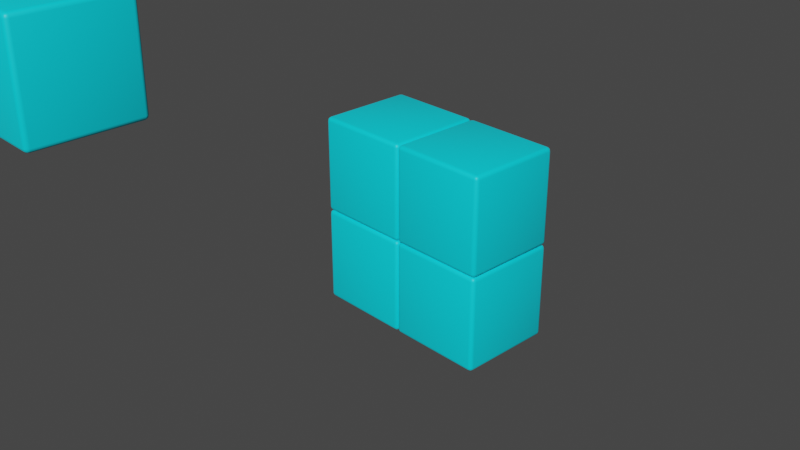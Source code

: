 # Source: models.blend  (saved by Blender 3.6.11; exported with 4.5.12 LTS)
import bpy
from mathutils import Matrix  # noqa: F401  (used for matrix-valued properties, if any)

bpy.ops.wm.read_factory_settings(use_empty=True)
scene = bpy.context.scene
scene.name = 'Scene'

# ---- collections
col_collection = bpy.data.collections.new('Collection'); scene.collection.children.link(col_collection)

# ---- materials (node trees are filled in below, after node groups)
mat_outline = bpy.data.materials.new('Outline')
mat_outline.use_transparent_shadow = False
mat_material = bpy.data.materials.new('Material')
mat_material.alpha_threshold = 0.0
mat_material.use_transparent_shadow = False
mat_material.roughness = 0.5
mat_material.line_color = (0.0, 0.0, 0.0, 1.0)
mat_material_003 = bpy.data.materials.new('Material.003')
mat_material_003.use_transparent_shadow = False
mat_material_001 = bpy.data.materials.new('Material.001')
mat_material_001.use_transparent_shadow = False
mat_material_004 = bpy.data.materials.new('Material.004')
mat_material_004.use_transparent_shadow = False
mat_material_006 = bpy.data.materials.new('Material.006')
mat_material_006.use_transparent_shadow = False
mat_material_007 = bpy.data.materials.new('Material.007')
mat_material_007.use_transparent_shadow = False
mat_material_008 = bpy.data.materials.new('Material.008')
mat_material_008.use_transparent_shadow = False
mat_material_009 = bpy.data.materials.new('Material.009')
mat_material_009.use_transparent_shadow = False

# ---- node groups
ng_geometry_nodes_001 = bpy.data.node_groups.new('Geometry Nodes.001', 'GeometryNodeTree')
_s = ng_geometry_nodes_001.interface.new_socket(name='Geometry', in_out='OUTPUT', socket_type='NodeSocketGeometry')
ng_geometry_nodes_001.is_modifier = True
# nodes of 'Geometry Nodes.001' reference scene objects; filled in after objects exist
ng_auto_smooth = bpy.data.node_groups.new('Auto Smooth', 'GeometryNodeTree')
_s = ng_auto_smooth.interface.new_socket(name='Geometry', in_out='OUTPUT', socket_type='NodeSocketGeometry')
_s = ng_auto_smooth.interface.new_socket(name='Geometry', in_out='INPUT', socket_type='NodeSocketGeometry')
_s = ng_auto_smooth.interface.new_socket(name='Angle', in_out='INPUT', socket_type='NodeSocketFloat')
_s.subtype = 'ANGLE'
_s.min_value = 0.0
_s.max_value = 3.142
ng_auto_smooth.is_modifier = True
_N = ng_auto_smooth.nodes; _L = ng_auto_smooth.links
n0 = _N.new('NodeGroupOutput'); n0.name = 'Group Output'; n0.location = (480, -100)
n1 = _N.new('NodeGroupInput'); n1.name = 'Group Input'; n1.location = (-420, -300)
n2 = _N.new('NodeGroupInput'); n2.name = 'Group Input.001'; n2.location = (-60, -100)
n3 = _N.new('GeometryNodeSetShadeSmooth'); n3.name = 'Set Shade Smooth'; n3.location = (120, -100)
n3.domain = 'EDGE'
n4 = _N.new('GeometryNodeSetShadeSmooth'); n4.name = 'Set Shade Smooth.001'; n4.location = (300, -100)
n5 = _N.new('GeometryNodeInputMeshEdgeAngle'); n5.name = 'Edge Angle'; n5.location = (-420, -220)
n6 = _N.new('GeometryNodeInputEdgeSmooth'); n6.name = 'Is Edge Smooth'; n6.location = (-60, -160)
n7 = _N.new('GeometryNodeInputShadeSmooth'); n7.name = 'Is Face Smooth'; n7.location = (-240, -340)
n8 = _N.new('FunctionNodeBooleanMath'); n8.name = 'Boolean Math'; n8.location = (-60, -220)
n9 = _N.new('FunctionNodeCompare'); n9.name = 'Compare'; n9.location = (-240, -180)
n9.operation = 'LESS_EQUAL'
_L.new(n5.outputs[0], n9.inputs[0])
_L.new(n4.outputs[0], n0.inputs[0])
_L.new(n1.outputs[1], n9.inputs[1])
_L.new(n9.outputs[0], n8.inputs[0])
_L.new(n7.outputs[0], n8.inputs[1])
_L.new(n2.outputs[0], n3.inputs[0])
_L.new(n6.outputs[0], n3.inputs[1])
_L.new(n3.outputs[0], n4.inputs[0])
_L.new(n8.outputs[0], n3.inputs[2])
n0.is_active_output = True

# ---- material node trees
mat_outline.use_nodes = True; mat_outline.node_tree.nodes.clear()
_N = mat_outline.node_tree.nodes; _L = mat_outline.node_tree.links
n0 = _N.new('ShaderNodeBsdfPrincipled'); n0.name = 'Principled BSDF'; n0.location = (10, 300)
n0.distribution = 'GGX'
n0.subsurface_method = 'RANDOM_WALK_SKIN'
n0.inputs[0].default_value = (0.0, 0.0, 0.0, 1.0)
n0.inputs[3].default_value = 1.45
n0.inputs[27].default_value = (0.0, 0.0, 0.0, 1.0)
n0.inputs[28].default_value = 1.0
n1 = _N.new('ShaderNodeOutputMaterial'); n1.name = 'Material Output'; n1.location = (300, 300)
_L.new(n0.outputs[0], n1.inputs[0])
n1.is_active_output = True
mat_material.use_nodes = True; mat_material.node_tree.nodes.clear()
_N = mat_material.node_tree.nodes; _L = mat_material.node_tree.links
n0 = _N.new('ShaderNodeOutputMaterial'); n0.name = 'Material Output'; n0.location = (300, 300)
n1 = _N.new('ShaderNodeBsdfPrincipled'); n1.name = 'Principled BSDF'; n1.location = (10, 300)
n1.distribution = 'GGX'
n1.subsurface_method = 'RANDOM_WALK_SKIN'
n1.inputs[0].default_value = (0.9118, 0.1834, 0.288, 1.0)
n1.inputs[3].default_value = 1.45
n1.inputs[27].default_value = (0.0, 0.0, 0.0, 1.0)
n1.inputs[28].default_value = 1.0
_L.new(n1.outputs[0], n0.inputs[0])
n0.is_active_output = True
mat_material_003.use_nodes = True; mat_material_003.node_tree.nodes.clear()
_N = mat_material_003.node_tree.nodes; _L = mat_material_003.node_tree.links
n0 = _N.new('ShaderNodeBsdfPrincipled'); n0.name = 'Principled BSDF'; n0.location = (10, 300)
n0.distribution = 'GGX'
n0.subsurface_method = 'RANDOM_WALK_SKIN'
n0.inputs[0].default_value = (0.0, 0.7991, 0.956, 1.0)
n0.inputs[3].default_value = 1.45
n0.inputs[27].default_value = (0.0, 0.0, 0.0, 1.0)
n0.inputs[28].default_value = 1.0
n1 = _N.new('ShaderNodeOutputMaterial'); n1.name = 'Material Output'; n1.location = (300, 300)
_L.new(n0.outputs[0], n1.inputs[0])
n1.is_active_output = True
mat_material_001.use_nodes = True; mat_material_001.node_tree.nodes.clear()
_N = mat_material_001.node_tree.nodes; _L = mat_material_001.node_tree.links
n0 = _N.new('ShaderNodeBsdfPrincipled'); n0.name = 'Principled BSDF'; n0.location = (10, 300)
n0.distribution = 'GGX'
n0.subsurface_method = 'RANDOM_WALK_SKIN'
n0.inputs[0].default_value = (0.1413, 0.4678, 0.01444, 1.0)
n0.inputs[3].default_value = 1.45
n0.inputs[27].default_value = (0.0, 0.0, 0.0, 1.0)
n0.inputs[28].default_value = 1.0
n1 = _N.new('ShaderNodeOutputMaterial'); n1.name = 'Material Output'; n1.location = (300, 300)
_L.new(n0.outputs[0], n1.inputs[0])
n1.is_active_output = True
mat_material_004.use_nodes = True; mat_material_004.node_tree.nodes.clear()
_N = mat_material_004.node_tree.nodes; _L = mat_material_004.node_tree.links
n0 = _N.new('ShaderNodeBsdfPrincipled'); n0.name = 'Principled BSDF'; n0.location = (10, 300)
n0.distribution = 'GGX'
n0.subsurface_method = 'RANDOM_WALK_SKIN'
n0.inputs[0].default_value = (0.9216, 0.0003035, 0.0, 1.0)
n0.inputs[3].default_value = 1.45
n0.inputs[27].default_value = (0.0, 0.0, 0.0, 1.0)
n0.inputs[28].default_value = 1.0
n1 = _N.new('ShaderNodeOutputMaterial'); n1.name = 'Material Output'; n1.location = (300, 300)
_L.new(n0.outputs[0], n1.inputs[0])
n1.is_active_output = True
mat_material_006.use_nodes = True; mat_material_006.node_tree.nodes.clear()
_N = mat_material_006.node_tree.nodes; _L = mat_material_006.node_tree.links
n0 = _N.new('ShaderNodeBsdfPrincipled'); n0.name = 'Principled BSDF'; n0.location = (10, 300)
n0.distribution = 'GGX'
n0.subsurface_method = 'RANDOM_WALK_SKIN'
n0.inputs[0].default_value = (0.9768, 0.9355, 0.01175, 1.0)
n0.inputs[3].default_value = 1.45
n0.inputs[27].default_value = (0.0, 0.0, 0.0, 1.0)
n0.inputs[28].default_value = 1.0
n1 = _N.new('ShaderNodeOutputMaterial'); n1.name = 'Material Output'; n1.location = (300, 300)
_L.new(n0.outputs[0], n1.inputs[0])
n1.is_active_output = True
mat_material_007.use_nodes = True; mat_material_007.node_tree.nodes.clear()
_N = mat_material_007.node_tree.nodes; _L = mat_material_007.node_tree.links
n0 = _N.new('ShaderNodeBsdfPrincipled'); n0.name = 'Principled BSDF'; n0.location = (10, 300)
n0.distribution = 'GGX'
n0.subsurface_method = 'RANDOM_WALK_SKIN'
n0.inputs[0].default_value = (0.9647, 0.2542, 0.002125, 1.0)
n0.inputs[3].default_value = 1.45
n0.inputs[27].default_value = (0.0, 0.0, 0.0, 1.0)
n0.inputs[28].default_value = 1.0
n1 = _N.new('ShaderNodeOutputMaterial'); n1.name = 'Material Output'; n1.location = (300, 300)
_L.new(n0.outputs[0], n1.inputs[0])
n1.is_active_output = True
mat_material_008.use_nodes = True; mat_material_008.node_tree.nodes.clear()
_N = mat_material_008.node_tree.nodes; _L = mat_material_008.node_tree.links
n0 = _N.new('ShaderNodeBsdfPrincipled'); n0.name = 'Principled BSDF'; n0.location = (10, 300)
n0.distribution = 'GGX'
n0.subsurface_method = 'RANDOM_WALK_SKIN'
n0.inputs[0].default_value = (1.0, 0.07421, 0.521, 1.0)
n0.inputs[3].default_value = 1.45
n0.inputs[27].default_value = (0.0, 0.0, 0.0, 1.0)
n0.inputs[28].default_value = 1.0
n1 = _N.new('ShaderNodeOutputMaterial'); n1.name = 'Material Output'; n1.location = (300, 300)
_L.new(n0.outputs[0], n1.inputs[0])
n1.is_active_output = True
mat_material_009.use_nodes = True; mat_material_009.node_tree.nodes.clear()
_N = mat_material_009.node_tree.nodes; _L = mat_material_009.node_tree.links
n0 = _N.new('ShaderNodeBsdfPrincipled'); n0.name = 'Principled BSDF'; n0.location = (10, 300)
n0.distribution = 'GGX'
n0.subsurface_method = 'RANDOM_WALK_SKIN'
n0.inputs[0].default_value = (0.3564, 0.0003035, 0.3005, 1.0)
n0.inputs[3].default_value = 1.45
n0.inputs[27].default_value = (0.0, 0.0, 0.0, 1.0)
n0.inputs[28].default_value = 1.0
n1 = _N.new('ShaderNodeOutputMaterial'); n1.name = 'Material Output'; n1.location = (300, 300)
_L.new(n0.outputs[0], n1.inputs[0])
n1.is_active_output = True

# ---- world
world_world = bpy.data.worlds.new('World'); scene.world = world_world
world_world.use_nodes = True; world_world.node_tree.nodes.clear()
_N = world_world.node_tree.nodes; _L = world_world.node_tree.links
n0 = _N.new('ShaderNodeOutputWorld'); n0.name = 'World Output'; n0.location = (300, 300)
n1 = _N.new('ShaderNodeBackground'); n1.name = 'Background'; n1.location = (10, 300)
n1.inputs[0].default_value = (0.05088, 0.05088, 0.05088, 1.0)
_L.new(n1.outputs[0], n0.inputs[0])
n0.is_active_output = True
world_world.color = (0.05088, 0.05088, 0.05088)
world_world.use_sun_shadow = False
world_world.sun_shadow_jitter_overblur = 0.0

# ---- cameras
cam_camera = bpy.data.cameras.new('Camera')
cam_camera.clip_end = 100.0
cam_camera.ortho_scale = 7.314

# ---- meshes
me_cube = bpy.data.meshes.new('Cube')
me_cube.from_pydata([(1.0, 1.0, 1.0), (1.0, 1.0, -1.0), (1.0, -1.0, 1.0), (1.0, -1.0, -1.0), (-1.0, 1.0, 1.0), (-1.0, 1.0, -1.0), (-1.0, -1.0, 1.0), (-1.0, -1.0, -1.0)], [], [(0, 4, 6, 2), (3, 2, 6, 7), (7, 6, 4, 5), (5, 1, 3, 7), (1, 0, 2, 3), (5, 4, 0, 1)])
me_cube.polygons.foreach_set('material_index', [1, 1, 1, 1, 1, 1])
_uv = me_cube.uv_layers.new(name='UVMap')
_uv.uv.foreach_set('vector', [0.625, 0.5, 0.875, 0.5, 0.875, 0.75, 0.625, 0.75, 0.375, 0.75, 0.625, 0.75, 0.625, 1.0, 0.375, 1.0, 0.375, 0.0, 0.625, 0.0, 0.625, 0.25, 0.375, 0.25, 0.125, 0.5, 0.375, 0.5, 0.375, 0.75, 0.125, 0.75, 0.375, 0.5, 0.625, 0.5, 0.625, 0.75, 0.375, 0.75, 0.375, 0.25, 0.625, 0.25, 0.625, 0.5, 0.375, 0.5])
me_cube.materials.append(mat_outline)
me_cube.materials.append(mat_material)
me_cube.use_mirror_vertex_groups = False
me_cube.update()
me_cube_006 = bpy.data.meshes.new('Cube.006')
me_cube_006.from_pydata([(-0.9178, -0.9178, -1.0), (-0.9178, -1.0, -0.9178), (-1.0, -0.9178, -0.9178), (-0.9178, -0.9588, -0.989), (-0.9588, -0.9178, -0.989), (-0.9571, -0.9571, -0.9783), (-0.9588, -0.989, -0.9178), (-0.9178, -0.989, -0.9588), (-0.9571, -0.9783, -0.9571), (-0.989, -0.9178, -0.9588), (-0.989, -0.9588, -0.9178), (-0.9783, -0.9571, -0.9571), (-0.9178, -1.0, 0.9178), (-0.9178, -0.9178, 1.0), (-1.0, -0.9178, 0.9178), (-0.9178, -0.989, 0.9588), (-0.9588, -0.989, 0.9178), (-0.9571, -0.9783, 0.9571), (-0.9588, -0.9178, 0.989), (-0.9178, -0.9588, 0.989), (-0.9571, -0.9571, 0.9783), (-0.989, -0.9588, 0.9178), (-0.989, -0.9178, 0.9588), (-0.9783, -0.9571, 0.9571), (-0.9178, 0.9178, -1.0), (-1.0, 0.9178, -0.9178), (-0.9178, 1.0, -0.9178), (-0.9588, 0.9178, -0.989), (-0.9178, 0.9588, -0.989), (-0.9571, 0.9571, -0.9783), (-0.989, 0.9588, -0.9178), (-0.989, 0.9178, -0.9588), (-0.9783, 0.9571, -0.9571), (-0.9178, 0.989, -0.9588), (-0.9588, 0.989, -0.9178), (-0.9571, 0.9783, -0.9571), (-0.9178, 0.9178, 1.0), (-0.9178, 1.0, 0.9178), (-1.0, 0.9178, 0.9178), (-0.9178, 0.9588, 0.989), (-0.9588, 0.9178, 0.989), (-0.9571, 0.9571, 0.9783), (-0.9588, 0.989, 0.9178), (-0.9178, 0.989, 0.9588), (-0.9571, 0.9783, 0.9571), (-0.989, 0.9178, 0.9588), (-0.989, 0.9588, 0.9178), (-0.9783, 0.9571, 0.9571), (0.9178, -0.9178, -1.0), (1.0, -0.9178, -0.9178), (0.9178, -1.0, -0.9178), (0.9588, -0.9178, -0.989), (0.9178, -0.9588, -0.989), (0.9571, -0.9571, -0.9783), (0.989, -0.9588, -0.9178), (0.989, -0.9178, -0.9588), (0.9783, -0.9571, -0.9571), (0.9178, -0.989, -0.9588), (0.9588, -0.989, -0.9178), (0.9571, -0.9783, -0.9571), (0.9178, -0.9178, 1.0), (0.9178, -1.0, 0.9178), (1.0, -0.9178, 0.9178), (0.9178, -0.9588, 0.989), (0.9588, -0.9178, 0.989), (0.9571, -0.9571, 0.9783), (0.9588, -0.989, 0.9178), (0.9178, -0.989, 0.9588), (0.9571, -0.9783, 0.9571), (0.989, -0.9178, 0.9588), (0.989, -0.9588, 0.9178), (0.9783, -0.9571, 0.9571), (0.9178, 0.9178, -1.0), (0.9178, 1.0, -0.9178), (1.0, 0.9178, -0.9178), (0.9178, 0.9588, -0.989), (0.9588, 0.9178, -0.989), (0.9571, 0.9571, -0.9783), (0.9588, 0.989, -0.9178), (0.9178, 0.989, -0.9588), (0.9571, 0.9783, -0.9571), (0.989, 0.9178, -0.9588), (0.989, 0.9588, -0.9178), (0.9783, 0.9571, -0.9571), (0.9178, 0.9178, 1.0), (1.0, 0.9178, 0.9178), (0.9178, 1.0, 0.9178), (0.9588, 0.9178, 0.989), (0.9178, 0.9588, 0.989), (0.9571, 0.9571, 0.9783), (0.989, 0.9588, 0.9178), (0.989, 0.9178, 0.9588), (0.9783, 0.9571, 0.9571), (0.9178, 0.989, 0.9588), (0.9588, 0.989, 0.9178), (0.9571, 0.9783, 0.9571)], [], [(50, 61, 12, 1), (74, 85, 62, 49), (84, 36, 13, 60), (2, 14, 38, 25), (26, 37, 86, 73), (0, 3, 5, 4), (3, 7, 8, 5), (1, 6, 8, 7), (6, 10, 11, 8), (2, 9, 11, 10), (9, 4, 5, 11), (5, 8, 11), (12, 15, 17, 16), (15, 19, 20, 17), (13, 18, 20, 19), (18, 22, 23, 20), (14, 21, 23, 22), (21, 16, 17, 23), (17, 20, 23), (24, 27, 29, 28), (27, 31, 32, 29), (25, 30, 32, 31), (30, 34, 35, 32), (26, 33, 35, 34), (33, 28, 29, 35), (29, 32, 35), (36, 39, 41, 40), (39, 43, 44, 41), (37, 42, 44, 43), (42, 46, 47, 44), (38, 45, 47, 46), (45, 40, 41, 47), (41, 44, 47), (48, 51, 53, 52), (51, 55, 56, 53), (49, 54, 56, 55), (54, 58, 59, 56), (50, 57, 59, 58), (57, 52, 53, 59), (53, 56, 59), (60, 63, 65, 64), (63, 67, 68, 65), (61, 66, 68, 67), (66, 70, 71, 68), (62, 69, 71, 70), (69, 64, 65, 71), (65, 68, 71), (72, 75, 77, 76), (75, 79, 80, 77), (73, 78, 80, 79), (78, 82, 83, 80), (74, 81, 83, 82), (81, 76, 77, 83), (77, 80, 83), (84, 87, 89, 88), (87, 91, 92, 89), (85, 90, 92, 91), (90, 94, 95, 92), (86, 93, 95, 94), (93, 88, 89, 95), (89, 92, 95), (24, 0, 4, 27), (27, 4, 9, 31), (31, 9, 2, 25), (1, 12, 16, 6), (6, 16, 21, 10), (10, 21, 14, 2), (13, 36, 40, 18), (18, 40, 45, 22), (22, 45, 38, 14), (37, 26, 34, 42), (42, 34, 30, 46), (46, 30, 25, 38), (72, 24, 28, 75), (75, 28, 33, 79), (79, 33, 26, 73), (36, 84, 88, 39), (39, 88, 93, 43), (43, 93, 86, 37), (85, 74, 82, 90), (90, 82, 78, 94), (94, 78, 73, 86), (48, 72, 76, 51), (51, 76, 81, 55), (55, 81, 74, 49), (84, 60, 64, 87), (87, 64, 69, 91), (91, 69, 62, 85), (61, 50, 58, 66), (66, 58, 54, 70), (70, 54, 49, 62), (0, 48, 52, 3), (3, 52, 57, 7), (7, 57, 50, 1), (60, 13, 19, 63), (63, 19, 15, 67), (67, 15, 12, 61), (24, 72, 48, 0)])
me_cube_006.polygons.foreach_set('use_smooth', [True] * 98)
_uv = me_cube_006.uv_layers.new(name='UVMap')
_uv.uv.foreach_set('vector', [0.3853, 0.7603, 0.6147, 0.7603, 0.6147, 0.9897, 0.3853, 0.9897, 0.3853, 0.5103, 0.6147, 0.5103, 0.6147, 0.7397, 0.3853, 0.7397, 0.6353, 0.5103, 0.8647, 0.5103, 0.8647, 0.7397, 0.6353, 0.7397, 0.3853, 0.01028, 0.6147, 0.01028, 0.6147, 0.2397, 0.3853, 0.2397, 0.3853, 0.2603, 0.6147, 0.2603, 0.6147, 0.4897, 0.3853, 0.4897, 0.1353, 0.7397, 0.1353, 0.7449, 0.1304, 0.7446, 0.1301, 0.7397, 0.1353, 0.7449, 0.1353, 0.75, 0.1304, 0.75, 0.1304, 0.7446, 0.3853, 0.9897, 0.3853, 1.0, 0.375, 0.9946, 0.375, 0.9897, 0.3853, 0.0, 0.3853, 0.005145, 0.375, 0.005363, 0.375, 0.0, 0.3853, 0.01028, 0.375, 0.01028, 0.375, 0.005363, 0.3853, 0.005145, 0.125, 0.7397, 0.1301, 0.7397, 0.1304, 0.7446, 0.125, 0.7446, 0.1304, 0.7446, 0.1304, 0.75, 0.125, 0.7446, 0.6147, 0.9897, 0.6199, 0.9897, 0.6196, 1.0, 0.6147, 1.0, 0.6199, 0.9897, 0.625, 0.9897, 0.625, 1.0, 0.6196, 1.0, 0.8647, 0.7397, 0.875, 0.7397, 0.875, 0.7446, 0.8647, 0.75, 0.625, 0.01028, 0.6199, 0.01028, 0.6196, 0.005363, 0.625, 0.005363, 0.6147, 0.01028, 0.6147, 0.005145, 0.6196, 0.005363, 0.6199, 0.01028, 0.6147, 0.005145, 0.6147, 0.0, 0.6196, 0.0, 0.6196, 0.005363, 0.6196, 0.0, 0.625, 0.005363, 0.6196, 0.005363, 0.1353, 0.5103, 0.1301, 0.5103, 0.1304, 0.5054, 0.1353, 0.5051, 0.1301, 0.5103, 0.125, 0.5103, 0.125, 0.5054, 0.1304, 0.5054, 0.3853, 0.2397, 0.3853, 0.2449, 0.375, 0.2446, 0.375, 0.2397, 0.3853, 0.2449, 0.3853, 0.2551, 0.375, 0.2554, 0.375, 0.2446, 0.3853, 0.2603, 0.375, 0.2603, 0.375, 0.2554, 0.3853, 0.2551, 0.1353, 0.5, 0.1353, 0.5051, 0.1304, 0.5054, 0.1304, 0.5, 0.1304, 0.5054, 0.125, 0.5054, 0.1304, 0.5, 0.8647, 0.5103, 0.8647, 0.5, 0.875, 0.5054, 0.875, 0.5103, 0.625, 0.2603, 0.6199, 0.2603, 0.6196, 0.2554, 0.625, 0.25, 0.6147, 0.2603, 0.6147, 0.2551, 0.6196, 0.2554, 0.6199, 0.2603, 0.6147, 0.2551, 0.6147, 0.2449, 0.6196, 0.2446, 0.6196, 0.2554, 0.6147, 0.2397, 0.6199, 0.2397, 0.6196, 0.2446, 0.6147, 0.2449, 0.6199, 0.2397, 0.625, 0.2397, 0.625, 0.2446, 0.6196, 0.2446, 0.625, 0.2446, 0.6196, 0.2473, 0.6196, 0.2446, 0.3647, 0.7397, 0.3699, 0.7397, 0.3696, 0.7446, 0.3647, 0.7449, 0.3699, 0.7397, 0.3801, 0.7397, 0.3804, 0.7446, 0.3696, 0.7446, 0.3853, 0.7397, 0.3853, 0.7449, 0.3804, 0.7446, 0.3801, 0.7397, 0.3853, 0.7449, 0.3853, 0.7551, 0.375, 0.7554, 0.3804, 0.7446, 0.3853, 0.7603, 0.375, 0.7603, 0.375, 0.7554, 0.3853, 0.7551, 0.3647, 0.75, 0.3647, 0.7449, 0.3696, 0.7446, 0.3696, 0.75, 0.3696, 0.7446, 0.3723, 0.7446, 0.3696, 0.75, 0.6353, 0.7397, 0.6353, 0.75, 0.6304, 0.75, 0.6301, 0.7397, 0.625, 0.7603, 0.6199, 0.7603, 0.6196, 0.7554, 0.625, 0.7554, 0.6147, 0.7603, 0.6147, 0.7551, 0.6196, 0.7554, 0.6199, 0.7603, 0.6147, 0.7551, 0.6147, 0.7449, 0.6196, 0.7446, 0.6196, 0.7554, 0.6147, 0.7397, 0.6199, 0.7397, 0.6196, 0.7446, 0.6147, 0.7449, 0.6199, 0.7397, 0.6301, 0.7397, 0.6304, 0.75, 0.6196, 0.7446, 0.625, 0.7554, 0.6196, 0.7554, 0.6196, 0.7527, 0.3647, 0.5103, 0.3647, 0.5051, 0.3696, 0.5054, 0.3699, 0.5103, 0.3647, 0.5051, 0.3647, 0.5, 0.3696, 0.5, 0.3696, 0.5054, 0.3853, 0.4897, 0.3853, 0.4949, 0.375, 0.4946, 0.375, 0.4897, 0.3853, 0.4949, 0.3853, 0.5051, 0.3804, 0.5054, 0.375, 0.4946, 0.3853, 0.5103, 0.3801, 0.5103, 0.3804, 0.5054, 0.3853, 0.5051, 0.3801, 0.5103, 0.3699, 0.5103, 0.3696, 0.5054, 0.3804, 0.5054, 0.3696, 0.5054, 0.3696, 0.5, 0.3723, 0.5054, 0.6353, 0.5103, 0.6301, 0.5103, 0.6304, 0.5, 0.6353, 0.5, 0.6301, 0.5103, 0.6199, 0.5103, 0.6196, 0.5054, 0.6304, 0.5, 0.6147, 0.5103, 0.6147, 0.5051, 0.6196, 0.5054, 0.6199, 0.5103, 0.6147, 0.5051, 0.6147, 0.4949, 0.6196, 0.4946, 0.6196, 0.5054, 0.6147, 0.4897, 0.6199, 0.4897, 0.6196, 0.4946, 0.6147, 0.4949, 0.6199, 0.4897, 0.625, 0.4897, 0.625, 0.4946, 0.6196, 0.4946, 0.625, 0.4946, 0.6196, 0.4973, 0.6196, 0.4946, 0.1353, 0.5103, 0.1353, 0.7397, 0.1301, 0.7397, 0.1301, 0.5103, 0.1301, 0.5103, 0.1301, 0.7397, 0.125, 0.7397, 0.125, 0.5103, 0.375, 0.2397, 0.375, 0.01028, 0.3853, 0.01028, 0.3853, 0.2397, 0.3853, 0.9897, 0.6147, 0.9897, 0.6147, 1.0, 0.3853, 1.0, 0.3853, 0.0, 0.6147, 0.0, 0.6147, 0.005145, 0.3853, 0.005145, 0.3853, 0.005145, 0.6147, 0.005145, 0.6147, 0.01028, 0.3853, 0.01028, 0.8647, 0.7397, 0.8647, 0.5103, 0.875, 0.5103, 0.875, 0.7397, 0.625, 0.01028, 0.625, 0.2397, 0.6199, 0.2397, 0.6199, 0.01028, 0.6199, 0.01028, 0.6199, 0.2397, 0.6147, 0.2397, 0.6147, 0.01028, 0.6147, 0.2603, 0.3853, 0.2603, 0.3853, 0.2551, 0.6147, 0.2551, 0.6147, 0.2551, 0.3853, 0.2551, 0.3853, 0.2449, 0.6147, 0.2449, 0.6147, 0.2449, 0.3853, 0.2449, 0.3853, 0.2397, 0.6147, 0.2397, 0.3647, 0.5103, 0.1353, 0.5103, 0.1353, 0.5051, 0.3647, 0.5051, 0.3647, 0.5051, 0.1353, 0.5051, 0.1353, 0.5, 0.3647, 0.5, 0.375, 0.4897, 0.375, 0.2603, 0.3853, 0.2603, 0.3853, 0.4897, 0.8647, 0.5103, 0.6353, 0.5103, 0.6353, 0.5, 0.8647, 0.5, 0.625, 0.2603, 0.625, 0.4897, 0.6199, 0.4897, 0.6199, 0.2603, 0.6199, 0.2603, 0.6199, 0.4897, 0.6147, 0.4897, 0.6147, 0.2603, 0.6147, 0.5103, 0.3853, 0.5103, 0.3853, 0.5051, 0.6147, 0.5051, 0.6147, 0.5051, 0.3853, 0.5051, 0.3853, 0.4949, 0.6147, 0.4949, 0.6147, 0.4949, 0.3853, 0.4949, 0.3853, 0.4897, 0.6147, 0.4897, 0.3647, 0.7397, 0.3647, 0.5103, 0.3699, 0.5103, 0.3699, 0.7397, 0.3699, 0.7397, 0.3699, 0.5103, 0.3801, 0.5103, 0.3801, 0.7397, 0.3801, 0.7397, 0.3801, 0.5103, 0.3853, 0.5103, 0.3853, 0.7397, 0.6353, 0.5103, 0.6353, 0.7397, 0.6301, 0.7397, 0.6301, 0.5103, 0.6301, 0.5103, 0.6301, 0.7397, 0.6199, 0.7397, 0.6199, 0.5103, 0.6199, 0.5103, 0.6199, 0.7397, 0.6147, 0.7397, 0.6147, 0.5103, 0.6147, 0.7603, 0.3853, 0.7603, 0.3853, 0.7551, 0.6147, 0.7551, 0.6147, 0.7551, 0.3853, 0.7551, 0.3853, 0.7449, 0.6147, 0.7449, 0.6147, 0.7449, 0.3853, 0.7449, 0.3853, 0.7397, 0.6147, 0.7397, 0.1353, 0.7397, 0.3647, 0.7397, 0.3647, 0.7449, 0.1353, 0.7449, 0.1353, 0.7449, 0.3647, 0.7449, 0.3647, 0.75, 0.1353, 0.75, 0.375, 0.9897, 0.375, 0.7603, 0.3853, 0.7603, 0.3853, 0.9897, 0.6353, 0.7397, 0.8647, 0.7397, 0.8647, 0.75, 0.6353, 0.75, 0.625, 0.7603, 0.625, 0.9897, 0.6199, 0.9897, 0.6199, 0.7603, 0.6199, 0.7603, 0.6199, 0.9897, 0.6147, 0.9897, 0.6147, 0.7603, 0.1353, 0.5103, 0.3647, 0.5103, 0.3647, 0.7397, 0.1353, 0.7397])
me_cube_006.materials.append(mat_material_003)
me_cube_006.update()
me_cube_007 = bpy.data.meshes.new('Cube.007')
me_cube_007.from_pydata([(-0.9178, -0.9178, -1.0), (-0.9178, -1.0, -0.9178), (-1.0, -0.9178, -0.9178), (-0.9178, -0.9588, -0.989), (-0.9588, -0.9178, -0.989), (-0.9571, -0.9571, -0.9783), (-0.9588, -0.989, -0.9178), (-0.9178, -0.989, -0.9588), (-0.9571, -0.9783, -0.9571), (-0.989, -0.9178, -0.9588), (-0.989, -0.9588, -0.9178), (-0.9783, -0.9571, -0.9571), (-0.9178, -1.0, 0.9178), (-0.9178, -0.9178, 1.0), (-1.0, -0.9178, 0.9178), (-0.9178, -0.989, 0.9588), (-0.9588, -0.989, 0.9178), (-0.9571, -0.9783, 0.9571), (-0.9588, -0.9178, 0.989), (-0.9178, -0.9588, 0.989), (-0.9571, -0.9571, 0.9783), (-0.989, -0.9588, 0.9178), (-0.989, -0.9178, 0.9588), (-0.9783, -0.9571, 0.9571), (-0.9178, 0.9178, -1.0), (-1.0, 0.9178, -0.9178), (-0.9178, 1.0, -0.9178), (-0.9588, 0.9178, -0.989), (-0.9178, 0.9588, -0.989), (-0.9571, 0.9571, -0.9783), (-0.989, 0.9588, -0.9178), (-0.989, 0.9178, -0.9588), (-0.9783, 0.9571, -0.9571), (-0.9178, 0.989, -0.9588), (-0.9588, 0.989, -0.9178), (-0.9571, 0.9783, -0.9571), (-0.9178, 0.9178, 1.0), (-0.9178, 1.0, 0.9178), (-1.0, 0.9178, 0.9178), (-0.9178, 0.9588, 0.989), (-0.9588, 0.9178, 0.989), (-0.9571, 0.9571, 0.9783), (-0.9588, 0.989, 0.9178), (-0.9178, 0.989, 0.9588), (-0.9571, 0.9783, 0.9571), (-0.989, 0.9178, 0.9588), (-0.989, 0.9588, 0.9178), (-0.9783, 0.9571, 0.9571), (0.9178, -0.9178, -1.0), (1.0, -0.9178, -0.9178), (0.9178, -1.0, -0.9178), (0.9588, -0.9178, -0.989), (0.9178, -0.9588, -0.989), (0.9571, -0.9571, -0.9783), (0.989, -0.9588, -0.9178), (0.989, -0.9178, -0.9588), (0.9783, -0.9571, -0.9571), (0.9178, -0.989, -0.9588), (0.9588, -0.989, -0.9178), (0.9571, -0.9783, -0.9571), (0.9178, -0.9178, 1.0), (0.9178, -1.0, 0.9178), (1.0, -0.9178, 0.9178), (0.9178, -0.9588, 0.989), (0.9588, -0.9178, 0.989), (0.9571, -0.9571, 0.9783), (0.9588, -0.989, 0.9178), (0.9178, -0.989, 0.9588), (0.9571, -0.9783, 0.9571), (0.989, -0.9178, 0.9588), (0.989, -0.9588, 0.9178), (0.9783, -0.9571, 0.9571), (0.9178, 0.9178, -1.0), (0.9178, 1.0, -0.9178), (1.0, 0.9178, -0.9178), (0.9178, 0.9588, -0.989), (0.9588, 0.9178, -0.989), (0.9571, 0.9571, -0.9783), (0.9588, 0.989, -0.9178), (0.9178, 0.989, -0.9588), (0.9571, 0.9783, -0.9571), (0.989, 0.9178, -0.9588), (0.989, 0.9588, -0.9178), (0.9783, 0.9571, -0.9571), (0.9178, 0.9178, 1.0), (1.0, 0.9178, 0.9178), (0.9178, 1.0, 0.9178), (0.9588, 0.9178, 0.989), (0.9178, 0.9588, 0.989), (0.9571, 0.9571, 0.9783), (0.989, 0.9588, 0.9178), (0.989, 0.9178, 0.9588), (0.9783, 0.9571, 0.9571), (0.9178, 0.989, 0.9588), (0.9588, 0.989, 0.9178), (0.9571, 0.9783, 0.9571)], [], [(50, 61, 12, 1), (74, 85, 62, 49), (84, 36, 13, 60), (2, 14, 38, 25), (26, 37, 86, 73), (0, 3, 5, 4), (3, 7, 8, 5), (1, 6, 8, 7), (6, 10, 11, 8), (2, 9, 11, 10), (9, 4, 5, 11), (5, 8, 11), (12, 15, 17, 16), (15, 19, 20, 17), (13, 18, 20, 19), (18, 22, 23, 20), (14, 21, 23, 22), (21, 16, 17, 23), (17, 20, 23), (24, 27, 29, 28), (27, 31, 32, 29), (25, 30, 32, 31), (30, 34, 35, 32), (26, 33, 35, 34), (33, 28, 29, 35), (29, 32, 35), (36, 39, 41, 40), (39, 43, 44, 41), (37, 42, 44, 43), (42, 46, 47, 44), (38, 45, 47, 46), (45, 40, 41, 47), (41, 44, 47), (48, 51, 53, 52), (51, 55, 56, 53), (49, 54, 56, 55), (54, 58, 59, 56), (50, 57, 59, 58), (57, 52, 53, 59), (53, 56, 59), (60, 63, 65, 64), (63, 67, 68, 65), (61, 66, 68, 67), (66, 70, 71, 68), (62, 69, 71, 70), (69, 64, 65, 71), (65, 68, 71), (72, 75, 77, 76), (75, 79, 80, 77), (73, 78, 80, 79), (78, 82, 83, 80), (74, 81, 83, 82), (81, 76, 77, 83), (77, 80, 83), (84, 87, 89, 88), (87, 91, 92, 89), (85, 90, 92, 91), (90, 94, 95, 92), (86, 93, 95, 94), (93, 88, 89, 95), (89, 92, 95), (24, 0, 4, 27), (27, 4, 9, 31), (31, 9, 2, 25), (1, 12, 16, 6), (6, 16, 21, 10), (10, 21, 14, 2), (13, 36, 40, 18), (18, 40, 45, 22), (22, 45, 38, 14), (37, 26, 34, 42), (42, 34, 30, 46), (46, 30, 25, 38), (72, 24, 28, 75), (75, 28, 33, 79), (79, 33, 26, 73), (36, 84, 88, 39), (39, 88, 93, 43), (43, 93, 86, 37), (85, 74, 82, 90), (90, 82, 78, 94), (94, 78, 73, 86), (48, 72, 76, 51), (51, 76, 81, 55), (55, 81, 74, 49), (84, 60, 64, 87), (87, 64, 69, 91), (91, 69, 62, 85), (61, 50, 58, 66), (66, 58, 54, 70), (70, 54, 49, 62), (0, 48, 52, 3), (3, 52, 57, 7), (7, 57, 50, 1), (60, 13, 19, 63), (63, 19, 15, 67), (67, 15, 12, 61), (24, 72, 48, 0)])
me_cube_007.polygons.foreach_set('use_smooth', [True] * 98)
_uv = me_cube_007.uv_layers.new(name='UVMap')
_uv.uv.foreach_set('vector', [0.3853, 0.7603, 0.6147, 0.7603, 0.6147, 0.9897, 0.3853, 0.9897, 0.3853, 0.5103, 0.6147, 0.5103, 0.6147, 0.7397, 0.3853, 0.7397, 0.6353, 0.5103, 0.8647, 0.5103, 0.8647, 0.7397, 0.6353, 0.7397, 0.3853, 0.01028, 0.6147, 0.01028, 0.6147, 0.2397, 0.3853, 0.2397, 0.3853, 0.2603, 0.6147, 0.2603, 0.6147, 0.4897, 0.3853, 0.4897, 0.1353, 0.7397, 0.1353, 0.7449, 0.1304, 0.7446, 0.1301, 0.7397, 0.1353, 0.7449, 0.1353, 0.75, 0.1304, 0.75, 0.1304, 0.7446, 0.3853, 0.9897, 0.3853, 1.0, 0.375, 0.9946, 0.375, 0.9897, 0.3853, 0.0, 0.3853, 0.005145, 0.375, 0.005363, 0.375, 0.0, 0.3853, 0.01028, 0.375, 0.01028, 0.375, 0.005363, 0.3853, 0.005145, 0.125, 0.7397, 0.1301, 0.7397, 0.1304, 0.7446, 0.125, 0.7446, 0.1304, 0.7446, 0.1304, 0.75, 0.125, 0.7446, 0.6147, 0.9897, 0.6199, 0.9897, 0.6196, 1.0, 0.6147, 1.0, 0.6199, 0.9897, 0.625, 0.9897, 0.625, 1.0, 0.6196, 1.0, 0.8647, 0.7397, 0.875, 0.7397, 0.875, 0.7446, 0.8647, 0.75, 0.625, 0.01028, 0.6199, 0.01028, 0.6196, 0.005363, 0.625, 0.005363, 0.6147, 0.01028, 0.6147, 0.005145, 0.6196, 0.005363, 0.6199, 0.01028, 0.6147, 0.005145, 0.6147, 0.0, 0.6196, 0.0, 0.6196, 0.005363, 0.6196, 0.0, 0.625, 0.005363, 0.6196, 0.005363, 0.1353, 0.5103, 0.1301, 0.5103, 0.1304, 0.5054, 0.1353, 0.5051, 0.1301, 0.5103, 0.125, 0.5103, 0.125, 0.5054, 0.1304, 0.5054, 0.3853, 0.2397, 0.3853, 0.2449, 0.375, 0.2446, 0.375, 0.2397, 0.3853, 0.2449, 0.3853, 0.2551, 0.375, 0.2554, 0.375, 0.2446, 0.3853, 0.2603, 0.375, 0.2603, 0.375, 0.2554, 0.3853, 0.2551, 0.1353, 0.5, 0.1353, 0.5051, 0.1304, 0.5054, 0.1304, 0.5, 0.1304, 0.5054, 0.125, 0.5054, 0.1304, 0.5, 0.8647, 0.5103, 0.8647, 0.5, 0.875, 0.5054, 0.875, 0.5103, 0.625, 0.2603, 0.6199, 0.2603, 0.6196, 0.2554, 0.625, 0.25, 0.6147, 0.2603, 0.6147, 0.2551, 0.6196, 0.2554, 0.6199, 0.2603, 0.6147, 0.2551, 0.6147, 0.2449, 0.6196, 0.2446, 0.6196, 0.2554, 0.6147, 0.2397, 0.6199, 0.2397, 0.6196, 0.2446, 0.6147, 0.2449, 0.6199, 0.2397, 0.625, 0.2397, 0.625, 0.2446, 0.6196, 0.2446, 0.625, 0.2446, 0.6196, 0.2473, 0.6196, 0.2446, 0.3647, 0.7397, 0.3699, 0.7397, 0.3696, 0.7446, 0.3647, 0.7449, 0.3699, 0.7397, 0.3801, 0.7397, 0.3804, 0.7446, 0.3696, 0.7446, 0.3853, 0.7397, 0.3853, 0.7449, 0.3804, 0.7446, 0.3801, 0.7397, 0.3853, 0.7449, 0.3853, 0.7551, 0.375, 0.7554, 0.3804, 0.7446, 0.3853, 0.7603, 0.375, 0.7603, 0.375, 0.7554, 0.3853, 0.7551, 0.3647, 0.75, 0.3647, 0.7449, 0.3696, 0.7446, 0.3696, 0.75, 0.3696, 0.7446, 0.3723, 0.7446, 0.3696, 0.75, 0.6353, 0.7397, 0.6353, 0.75, 0.6304, 0.75, 0.6301, 0.7397, 0.625, 0.7603, 0.6199, 0.7603, 0.6196, 0.7554, 0.625, 0.7554, 0.6147, 0.7603, 0.6147, 0.7551, 0.6196, 0.7554, 0.6199, 0.7603, 0.6147, 0.7551, 0.6147, 0.7449, 0.6196, 0.7446, 0.6196, 0.7554, 0.6147, 0.7397, 0.6199, 0.7397, 0.6196, 0.7446, 0.6147, 0.7449, 0.6199, 0.7397, 0.6301, 0.7397, 0.6304, 0.75, 0.6196, 0.7446, 0.625, 0.7554, 0.6196, 0.7554, 0.6196, 0.7527, 0.3647, 0.5103, 0.3647, 0.5051, 0.3696, 0.5054, 0.3699, 0.5103, 0.3647, 0.5051, 0.3647, 0.5, 0.3696, 0.5, 0.3696, 0.5054, 0.3853, 0.4897, 0.3853, 0.4949, 0.375, 0.4946, 0.375, 0.4897, 0.3853, 0.4949, 0.3853, 0.5051, 0.3804, 0.5054, 0.375, 0.4946, 0.3853, 0.5103, 0.3801, 0.5103, 0.3804, 0.5054, 0.3853, 0.5051, 0.3801, 0.5103, 0.3699, 0.5103, 0.3696, 0.5054, 0.3804, 0.5054, 0.3696, 0.5054, 0.3696, 0.5, 0.3723, 0.5054, 0.6353, 0.5103, 0.6301, 0.5103, 0.6304, 0.5, 0.6353, 0.5, 0.6301, 0.5103, 0.6199, 0.5103, 0.6196, 0.5054, 0.6304, 0.5, 0.6147, 0.5103, 0.6147, 0.5051, 0.6196, 0.5054, 0.6199, 0.5103, 0.6147, 0.5051, 0.6147, 0.4949, 0.6196, 0.4946, 0.6196, 0.5054, 0.6147, 0.4897, 0.6199, 0.4897, 0.6196, 0.4946, 0.6147, 0.4949, 0.6199, 0.4897, 0.625, 0.4897, 0.625, 0.4946, 0.6196, 0.4946, 0.625, 0.4946, 0.6196, 0.4973, 0.6196, 0.4946, 0.1353, 0.5103, 0.1353, 0.7397, 0.1301, 0.7397, 0.1301, 0.5103, 0.1301, 0.5103, 0.1301, 0.7397, 0.125, 0.7397, 0.125, 0.5103, 0.375, 0.2397, 0.375, 0.01028, 0.3853, 0.01028, 0.3853, 0.2397, 0.3853, 0.9897, 0.6147, 0.9897, 0.6147, 1.0, 0.3853, 1.0, 0.3853, 0.0, 0.6147, 0.0, 0.6147, 0.005145, 0.3853, 0.005145, 0.3853, 0.005145, 0.6147, 0.005145, 0.6147, 0.01028, 0.3853, 0.01028, 0.8647, 0.7397, 0.8647, 0.5103, 0.875, 0.5103, 0.875, 0.7397, 0.625, 0.01028, 0.625, 0.2397, 0.6199, 0.2397, 0.6199, 0.01028, 0.6199, 0.01028, 0.6199, 0.2397, 0.6147, 0.2397, 0.6147, 0.01028, 0.6147, 0.2603, 0.3853, 0.2603, 0.3853, 0.2551, 0.6147, 0.2551, 0.6147, 0.2551, 0.3853, 0.2551, 0.3853, 0.2449, 0.6147, 0.2449, 0.6147, 0.2449, 0.3853, 0.2449, 0.3853, 0.2397, 0.6147, 0.2397, 0.3647, 0.5103, 0.1353, 0.5103, 0.1353, 0.5051, 0.3647, 0.5051, 0.3647, 0.5051, 0.1353, 0.5051, 0.1353, 0.5, 0.3647, 0.5, 0.375, 0.4897, 0.375, 0.2603, 0.3853, 0.2603, 0.3853, 0.4897, 0.8647, 0.5103, 0.6353, 0.5103, 0.6353, 0.5, 0.8647, 0.5, 0.625, 0.2603, 0.625, 0.4897, 0.6199, 0.4897, 0.6199, 0.2603, 0.6199, 0.2603, 0.6199, 0.4897, 0.6147, 0.4897, 0.6147, 0.2603, 0.6147, 0.5103, 0.3853, 0.5103, 0.3853, 0.5051, 0.6147, 0.5051, 0.6147, 0.5051, 0.3853, 0.5051, 0.3853, 0.4949, 0.6147, 0.4949, 0.6147, 0.4949, 0.3853, 0.4949, 0.3853, 0.4897, 0.6147, 0.4897, 0.3647, 0.7397, 0.3647, 0.5103, 0.3699, 0.5103, 0.3699, 0.7397, 0.3699, 0.7397, 0.3699, 0.5103, 0.3801, 0.5103, 0.3801, 0.7397, 0.3801, 0.7397, 0.3801, 0.5103, 0.3853, 0.5103, 0.3853, 0.7397, 0.6353, 0.5103, 0.6353, 0.7397, 0.6301, 0.7397, 0.6301, 0.5103, 0.6301, 0.5103, 0.6301, 0.7397, 0.6199, 0.7397, 0.6199, 0.5103, 0.6199, 0.5103, 0.6199, 0.7397, 0.6147, 0.7397, 0.6147, 0.5103, 0.6147, 0.7603, 0.3853, 0.7603, 0.3853, 0.7551, 0.6147, 0.7551, 0.6147, 0.7551, 0.3853, 0.7551, 0.3853, 0.7449, 0.6147, 0.7449, 0.6147, 0.7449, 0.3853, 0.7449, 0.3853, 0.7397, 0.6147, 0.7397, 0.1353, 0.7397, 0.3647, 0.7397, 0.3647, 0.7449, 0.1353, 0.7449, 0.1353, 0.7449, 0.3647, 0.7449, 0.3647, 0.75, 0.1353, 0.75, 0.375, 0.9897, 0.375, 0.7603, 0.3853, 0.7603, 0.3853, 0.9897, 0.6353, 0.7397, 0.8647, 0.7397, 0.8647, 0.75, 0.6353, 0.75, 0.625, 0.7603, 0.625, 0.9897, 0.6199, 0.9897, 0.6199, 0.7603, 0.6199, 0.7603, 0.6199, 0.9897, 0.6147, 0.9897, 0.6147, 0.7603, 0.1353, 0.5103, 0.3647, 0.5103, 0.3647, 0.7397, 0.1353, 0.7397])
me_cube_007.materials.append(mat_material_001)
me_cube_007.update()
me_cube_008 = bpy.data.meshes.new('Cube.008')
me_cube_008.from_pydata([(-0.9178, -0.9178, -1.0), (-0.9178, -1.0, -0.9178), (-1.0, -0.9178, -0.9178), (-0.9178, -0.9588, -0.989), (-0.9588, -0.9178, -0.989), (-0.9571, -0.9571, -0.9783), (-0.9588, -0.989, -0.9178), (-0.9178, -0.989, -0.9588), (-0.9571, -0.9783, -0.9571), (-0.989, -0.9178, -0.9588), (-0.989, -0.9588, -0.9178), (-0.9783, -0.9571, -0.9571), (-0.9178, -1.0, 0.9178), (-0.9178, -0.9178, 1.0), (-1.0, -0.9178, 0.9178), (-0.9178, -0.989, 0.9588), (-0.9588, -0.989, 0.9178), (-0.9571, -0.9783, 0.9571), (-0.9588, -0.9178, 0.989), (-0.9178, -0.9588, 0.989), (-0.9571, -0.9571, 0.9783), (-0.989, -0.9588, 0.9178), (-0.989, -0.9178, 0.9588), (-0.9783, -0.9571, 0.9571), (-0.9178, 0.9178, -1.0), (-1.0, 0.9178, -0.9178), (-0.9178, 1.0, -0.9178), (-0.9588, 0.9178, -0.989), (-0.9178, 0.9588, -0.989), (-0.9571, 0.9571, -0.9783), (-0.989, 0.9588, -0.9178), (-0.989, 0.9178, -0.9588), (-0.9783, 0.9571, -0.9571), (-0.9178, 0.989, -0.9588), (-0.9588, 0.989, -0.9178), (-0.9571, 0.9783, -0.9571), (-0.9178, 0.9178, 1.0), (-0.9178, 1.0, 0.9178), (-1.0, 0.9178, 0.9178), (-0.9178, 0.9588, 0.989), (-0.9588, 0.9178, 0.989), (-0.9571, 0.9571, 0.9783), (-0.9588, 0.989, 0.9178), (-0.9178, 0.989, 0.9588), (-0.9571, 0.9783, 0.9571), (-0.989, 0.9178, 0.9588), (-0.989, 0.9588, 0.9178), (-0.9783, 0.9571, 0.9571), (0.9178, -0.9178, -1.0), (1.0, -0.9178, -0.9178), (0.9178, -1.0, -0.9178), (0.9588, -0.9178, -0.989), (0.9178, -0.9588, -0.989), (0.9571, -0.9571, -0.9783), (0.989, -0.9588, -0.9178), (0.989, -0.9178, -0.9588), (0.9783, -0.9571, -0.9571), (0.9178, -0.989, -0.9588), (0.9588, -0.989, -0.9178), (0.9571, -0.9783, -0.9571), (0.9178, -0.9178, 1.0), (0.9178, -1.0, 0.9178), (1.0, -0.9178, 0.9178), (0.9178, -0.9588, 0.989), (0.9588, -0.9178, 0.989), (0.9571, -0.9571, 0.9783), (0.9588, -0.989, 0.9178), (0.9178, -0.989, 0.9588), (0.9571, -0.9783, 0.9571), (0.989, -0.9178, 0.9588), (0.989, -0.9588, 0.9178), (0.9783, -0.9571, 0.9571), (0.9178, 0.9178, -1.0), (0.9178, 1.0, -0.9178), (1.0, 0.9178, -0.9178), (0.9178, 0.9588, -0.989), (0.9588, 0.9178, -0.989), (0.9571, 0.9571, -0.9783), (0.9588, 0.989, -0.9178), (0.9178, 0.989, -0.9588), (0.9571, 0.9783, -0.9571), (0.989, 0.9178, -0.9588), (0.989, 0.9588, -0.9178), (0.9783, 0.9571, -0.9571), (0.9178, 0.9178, 1.0), (1.0, 0.9178, 0.9178), (0.9178, 1.0, 0.9178), (0.9588, 0.9178, 0.989), (0.9178, 0.9588, 0.989), (0.9571, 0.9571, 0.9783), (0.989, 0.9588, 0.9178), (0.989, 0.9178, 0.9588), (0.9783, 0.9571, 0.9571), (0.9178, 0.989, 0.9588), (0.9588, 0.989, 0.9178), (0.9571, 0.9783, 0.9571)], [], [(50, 61, 12, 1), (74, 85, 62, 49), (84, 36, 13, 60), (2, 14, 38, 25), (26, 37, 86, 73), (0, 3, 5, 4), (3, 7, 8, 5), (1, 6, 8, 7), (6, 10, 11, 8), (2, 9, 11, 10), (9, 4, 5, 11), (5, 8, 11), (12, 15, 17, 16), (15, 19, 20, 17), (13, 18, 20, 19), (18, 22, 23, 20), (14, 21, 23, 22), (21, 16, 17, 23), (17, 20, 23), (24, 27, 29, 28), (27, 31, 32, 29), (25, 30, 32, 31), (30, 34, 35, 32), (26, 33, 35, 34), (33, 28, 29, 35), (29, 32, 35), (36, 39, 41, 40), (39, 43, 44, 41), (37, 42, 44, 43), (42, 46, 47, 44), (38, 45, 47, 46), (45, 40, 41, 47), (41, 44, 47), (48, 51, 53, 52), (51, 55, 56, 53), (49, 54, 56, 55), (54, 58, 59, 56), (50, 57, 59, 58), (57, 52, 53, 59), (53, 56, 59), (60, 63, 65, 64), (63, 67, 68, 65), (61, 66, 68, 67), (66, 70, 71, 68), (62, 69, 71, 70), (69, 64, 65, 71), (65, 68, 71), (72, 75, 77, 76), (75, 79, 80, 77), (73, 78, 80, 79), (78, 82, 83, 80), (74, 81, 83, 82), (81, 76, 77, 83), (77, 80, 83), (84, 87, 89, 88), (87, 91, 92, 89), (85, 90, 92, 91), (90, 94, 95, 92), (86, 93, 95, 94), (93, 88, 89, 95), (89, 92, 95), (24, 0, 4, 27), (27, 4, 9, 31), (31, 9, 2, 25), (1, 12, 16, 6), (6, 16, 21, 10), (10, 21, 14, 2), (13, 36, 40, 18), (18, 40, 45, 22), (22, 45, 38, 14), (37, 26, 34, 42), (42, 34, 30, 46), (46, 30, 25, 38), (72, 24, 28, 75), (75, 28, 33, 79), (79, 33, 26, 73), (36, 84, 88, 39), (39, 88, 93, 43), (43, 93, 86, 37), (85, 74, 82, 90), (90, 82, 78, 94), (94, 78, 73, 86), (48, 72, 76, 51), (51, 76, 81, 55), (55, 81, 74, 49), (84, 60, 64, 87), (87, 64, 69, 91), (91, 69, 62, 85), (61, 50, 58, 66), (66, 58, 54, 70), (70, 54, 49, 62), (0, 48, 52, 3), (3, 52, 57, 7), (7, 57, 50, 1), (60, 13, 19, 63), (63, 19, 15, 67), (67, 15, 12, 61), (24, 72, 48, 0)])
me_cube_008.polygons.foreach_set('use_smooth', [True] * 98)
_uv = me_cube_008.uv_layers.new(name='UVMap')
_uv.uv.foreach_set('vector', [0.3853, 0.7603, 0.6147, 0.7603, 0.6147, 0.9897, 0.3853, 0.9897, 0.3853, 0.5103, 0.6147, 0.5103, 0.6147, 0.7397, 0.3853, 0.7397, 0.6353, 0.5103, 0.8647, 0.5103, 0.8647, 0.7397, 0.6353, 0.7397, 0.3853, 0.01028, 0.6147, 0.01028, 0.6147, 0.2397, 0.3853, 0.2397, 0.3853, 0.2603, 0.6147, 0.2603, 0.6147, 0.4897, 0.3853, 0.4897, 0.1353, 0.7397, 0.1353, 0.7449, 0.1304, 0.7446, 0.1301, 0.7397, 0.1353, 0.7449, 0.1353, 0.75, 0.1304, 0.75, 0.1304, 0.7446, 0.3853, 0.9897, 0.3853, 1.0, 0.375, 0.9946, 0.375, 0.9897, 0.3853, 0.0, 0.3853, 0.005145, 0.375, 0.005363, 0.375, 0.0, 0.3853, 0.01028, 0.375, 0.01028, 0.375, 0.005363, 0.3853, 0.005145, 0.125, 0.7397, 0.1301, 0.7397, 0.1304, 0.7446, 0.125, 0.7446, 0.1304, 0.7446, 0.1304, 0.75, 0.125, 0.7446, 0.6147, 0.9897, 0.6199, 0.9897, 0.6196, 1.0, 0.6147, 1.0, 0.6199, 0.9897, 0.625, 0.9897, 0.625, 1.0, 0.6196, 1.0, 0.8647, 0.7397, 0.875, 0.7397, 0.875, 0.7446, 0.8647, 0.75, 0.625, 0.01028, 0.6199, 0.01028, 0.6196, 0.005363, 0.625, 0.005363, 0.6147, 0.01028, 0.6147, 0.005145, 0.6196, 0.005363, 0.6199, 0.01028, 0.6147, 0.005145, 0.6147, 0.0, 0.6196, 0.0, 0.6196, 0.005363, 0.6196, 0.0, 0.625, 0.005363, 0.6196, 0.005363, 0.1353, 0.5103, 0.1301, 0.5103, 0.1304, 0.5054, 0.1353, 0.5051, 0.1301, 0.5103, 0.125, 0.5103, 0.125, 0.5054, 0.1304, 0.5054, 0.3853, 0.2397, 0.3853, 0.2449, 0.375, 0.2446, 0.375, 0.2397, 0.3853, 0.2449, 0.3853, 0.2551, 0.375, 0.2554, 0.375, 0.2446, 0.3853, 0.2603, 0.375, 0.2603, 0.375, 0.2554, 0.3853, 0.2551, 0.1353, 0.5, 0.1353, 0.5051, 0.1304, 0.5054, 0.1304, 0.5, 0.1304, 0.5054, 0.125, 0.5054, 0.1304, 0.5, 0.8647, 0.5103, 0.8647, 0.5, 0.875, 0.5054, 0.875, 0.5103, 0.625, 0.2603, 0.6199, 0.2603, 0.6196, 0.2554, 0.625, 0.25, 0.6147, 0.2603, 0.6147, 0.2551, 0.6196, 0.2554, 0.6199, 0.2603, 0.6147, 0.2551, 0.6147, 0.2449, 0.6196, 0.2446, 0.6196, 0.2554, 0.6147, 0.2397, 0.6199, 0.2397, 0.6196, 0.2446, 0.6147, 0.2449, 0.6199, 0.2397, 0.625, 0.2397, 0.625, 0.2446, 0.6196, 0.2446, 0.625, 0.2446, 0.6196, 0.2473, 0.6196, 0.2446, 0.3647, 0.7397, 0.3699, 0.7397, 0.3696, 0.7446, 0.3647, 0.7449, 0.3699, 0.7397, 0.3801, 0.7397, 0.3804, 0.7446, 0.3696, 0.7446, 0.3853, 0.7397, 0.3853, 0.7449, 0.3804, 0.7446, 0.3801, 0.7397, 0.3853, 0.7449, 0.3853, 0.7551, 0.375, 0.7554, 0.3804, 0.7446, 0.3853, 0.7603, 0.375, 0.7603, 0.375, 0.7554, 0.3853, 0.7551, 0.3647, 0.75, 0.3647, 0.7449, 0.3696, 0.7446, 0.3696, 0.75, 0.3696, 0.7446, 0.3723, 0.7446, 0.3696, 0.75, 0.6353, 0.7397, 0.6353, 0.75, 0.6304, 0.75, 0.6301, 0.7397, 0.625, 0.7603, 0.6199, 0.7603, 0.6196, 0.7554, 0.625, 0.7554, 0.6147, 0.7603, 0.6147, 0.7551, 0.6196, 0.7554, 0.6199, 0.7603, 0.6147, 0.7551, 0.6147, 0.7449, 0.6196, 0.7446, 0.6196, 0.7554, 0.6147, 0.7397, 0.6199, 0.7397, 0.6196, 0.7446, 0.6147, 0.7449, 0.6199, 0.7397, 0.6301, 0.7397, 0.6304, 0.75, 0.6196, 0.7446, 0.625, 0.7554, 0.6196, 0.7554, 0.6196, 0.7527, 0.3647, 0.5103, 0.3647, 0.5051, 0.3696, 0.5054, 0.3699, 0.5103, 0.3647, 0.5051, 0.3647, 0.5, 0.3696, 0.5, 0.3696, 0.5054, 0.3853, 0.4897, 0.3853, 0.4949, 0.375, 0.4946, 0.375, 0.4897, 0.3853, 0.4949, 0.3853, 0.5051, 0.3804, 0.5054, 0.375, 0.4946, 0.3853, 0.5103, 0.3801, 0.5103, 0.3804, 0.5054, 0.3853, 0.5051, 0.3801, 0.5103, 0.3699, 0.5103, 0.3696, 0.5054, 0.3804, 0.5054, 0.3696, 0.5054, 0.3696, 0.5, 0.3723, 0.5054, 0.6353, 0.5103, 0.6301, 0.5103, 0.6304, 0.5, 0.6353, 0.5, 0.6301, 0.5103, 0.6199, 0.5103, 0.6196, 0.5054, 0.6304, 0.5, 0.6147, 0.5103, 0.6147, 0.5051, 0.6196, 0.5054, 0.6199, 0.5103, 0.6147, 0.5051, 0.6147, 0.4949, 0.6196, 0.4946, 0.6196, 0.5054, 0.6147, 0.4897, 0.6199, 0.4897, 0.6196, 0.4946, 0.6147, 0.4949, 0.6199, 0.4897, 0.625, 0.4897, 0.625, 0.4946, 0.6196, 0.4946, 0.625, 0.4946, 0.6196, 0.4973, 0.6196, 0.4946, 0.1353, 0.5103, 0.1353, 0.7397, 0.1301, 0.7397, 0.1301, 0.5103, 0.1301, 0.5103, 0.1301, 0.7397, 0.125, 0.7397, 0.125, 0.5103, 0.375, 0.2397, 0.375, 0.01028, 0.3853, 0.01028, 0.3853, 0.2397, 0.3853, 0.9897, 0.6147, 0.9897, 0.6147, 1.0, 0.3853, 1.0, 0.3853, 0.0, 0.6147, 0.0, 0.6147, 0.005145, 0.3853, 0.005145, 0.3853, 0.005145, 0.6147, 0.005145, 0.6147, 0.01028, 0.3853, 0.01028, 0.8647, 0.7397, 0.8647, 0.5103, 0.875, 0.5103, 0.875, 0.7397, 0.625, 0.01028, 0.625, 0.2397, 0.6199, 0.2397, 0.6199, 0.01028, 0.6199, 0.01028, 0.6199, 0.2397, 0.6147, 0.2397, 0.6147, 0.01028, 0.6147, 0.2603, 0.3853, 0.2603, 0.3853, 0.2551, 0.6147, 0.2551, 0.6147, 0.2551, 0.3853, 0.2551, 0.3853, 0.2449, 0.6147, 0.2449, 0.6147, 0.2449, 0.3853, 0.2449, 0.3853, 0.2397, 0.6147, 0.2397, 0.3647, 0.5103, 0.1353, 0.5103, 0.1353, 0.5051, 0.3647, 0.5051, 0.3647, 0.5051, 0.1353, 0.5051, 0.1353, 0.5, 0.3647, 0.5, 0.375, 0.4897, 0.375, 0.2603, 0.3853, 0.2603, 0.3853, 0.4897, 0.8647, 0.5103, 0.6353, 0.5103, 0.6353, 0.5, 0.8647, 0.5, 0.625, 0.2603, 0.625, 0.4897, 0.6199, 0.4897, 0.6199, 0.2603, 0.6199, 0.2603, 0.6199, 0.4897, 0.6147, 0.4897, 0.6147, 0.2603, 0.6147, 0.5103, 0.3853, 0.5103, 0.3853, 0.5051, 0.6147, 0.5051, 0.6147, 0.5051, 0.3853, 0.5051, 0.3853, 0.4949, 0.6147, 0.4949, 0.6147, 0.4949, 0.3853, 0.4949, 0.3853, 0.4897, 0.6147, 0.4897, 0.3647, 0.7397, 0.3647, 0.5103, 0.3699, 0.5103, 0.3699, 0.7397, 0.3699, 0.7397, 0.3699, 0.5103, 0.3801, 0.5103, 0.3801, 0.7397, 0.3801, 0.7397, 0.3801, 0.5103, 0.3853, 0.5103, 0.3853, 0.7397, 0.6353, 0.5103, 0.6353, 0.7397, 0.6301, 0.7397, 0.6301, 0.5103, 0.6301, 0.5103, 0.6301, 0.7397, 0.6199, 0.7397, 0.6199, 0.5103, 0.6199, 0.5103, 0.6199, 0.7397, 0.6147, 0.7397, 0.6147, 0.5103, 0.6147, 0.7603, 0.3853, 0.7603, 0.3853, 0.7551, 0.6147, 0.7551, 0.6147, 0.7551, 0.3853, 0.7551, 0.3853, 0.7449, 0.6147, 0.7449, 0.6147, 0.7449, 0.3853, 0.7449, 0.3853, 0.7397, 0.6147, 0.7397, 0.1353, 0.7397, 0.3647, 0.7397, 0.3647, 0.7449, 0.1353, 0.7449, 0.1353, 0.7449, 0.3647, 0.7449, 0.3647, 0.75, 0.1353, 0.75, 0.375, 0.9897, 0.375, 0.7603, 0.3853, 0.7603, 0.3853, 0.9897, 0.6353, 0.7397, 0.8647, 0.7397, 0.8647, 0.75, 0.6353, 0.75, 0.625, 0.7603, 0.625, 0.9897, 0.6199, 0.9897, 0.6199, 0.7603, 0.6199, 0.7603, 0.6199, 0.9897, 0.6147, 0.9897, 0.6147, 0.7603, 0.1353, 0.5103, 0.3647, 0.5103, 0.3647, 0.7397, 0.1353, 0.7397])
me_cube_008.materials.append(mat_material_004)
me_cube_008.update()
me_cube_009 = bpy.data.meshes.new('Cube.009')
me_cube_009.from_pydata([(-0.9178, -0.9178, -1.0), (-0.9178, -1.0, -0.9178), (-1.0, -0.9178, -0.9178), (-0.9178, -0.9588, -0.989), (-0.9588, -0.9178, -0.989), (-0.9571, -0.9571, -0.9783), (-0.9588, -0.989, -0.9178), (-0.9178, -0.989, -0.9588), (-0.9571, -0.9783, -0.9571), (-0.989, -0.9178, -0.9588), (-0.989, -0.9588, -0.9178), (-0.9783, -0.9571, -0.9571), (-0.9178, -1.0, 0.9178), (-0.9178, -0.9178, 1.0), (-1.0, -0.9178, 0.9178), (-0.9178, -0.989, 0.9588), (-0.9588, -0.989, 0.9178), (-0.9571, -0.9783, 0.9571), (-0.9588, -0.9178, 0.989), (-0.9178, -0.9588, 0.989), (-0.9571, -0.9571, 0.9783), (-0.989, -0.9588, 0.9178), (-0.989, -0.9178, 0.9588), (-0.9783, -0.9571, 0.9571), (-0.9178, 0.9178, -1.0), (-1.0, 0.9178, -0.9178), (-0.9178, 1.0, -0.9178), (-0.9588, 0.9178, -0.989), (-0.9178, 0.9588, -0.989), (-0.9571, 0.9571, -0.9783), (-0.989, 0.9588, -0.9178), (-0.989, 0.9178, -0.9588), (-0.9783, 0.9571, -0.9571), (-0.9178, 0.989, -0.9588), (-0.9588, 0.989, -0.9178), (-0.9571, 0.9783, -0.9571), (-0.9178, 0.9178, 1.0), (-0.9178, 1.0, 0.9178), (-1.0, 0.9178, 0.9178), (-0.9178, 0.9588, 0.989), (-0.9588, 0.9178, 0.989), (-0.9571, 0.9571, 0.9783), (-0.9588, 0.989, 0.9178), (-0.9178, 0.989, 0.9588), (-0.9571, 0.9783, 0.9571), (-0.989, 0.9178, 0.9588), (-0.989, 0.9588, 0.9178), (-0.9783, 0.9571, 0.9571), (0.9178, -0.9178, -1.0), (1.0, -0.9178, -0.9178), (0.9178, -1.0, -0.9178), (0.9588, -0.9178, -0.989), (0.9178, -0.9588, -0.989), (0.9571, -0.9571, -0.9783), (0.989, -0.9588, -0.9178), (0.989, -0.9178, -0.9588), (0.9783, -0.9571, -0.9571), (0.9178, -0.989, -0.9588), (0.9588, -0.989, -0.9178), (0.9571, -0.9783, -0.9571), (0.9178, -0.9178, 1.0), (0.9178, -1.0, 0.9178), (1.0, -0.9178, 0.9178), (0.9178, -0.9588, 0.989), (0.9588, -0.9178, 0.989), (0.9571, -0.9571, 0.9783), (0.9588, -0.989, 0.9178), (0.9178, -0.989, 0.9588), (0.9571, -0.9783, 0.9571), (0.989, -0.9178, 0.9588), (0.989, -0.9588, 0.9178), (0.9783, -0.9571, 0.9571), (0.9178, 0.9178, -1.0), (0.9178, 1.0, -0.9178), (1.0, 0.9178, -0.9178), (0.9178, 0.9588, -0.989), (0.9588, 0.9178, -0.989), (0.9571, 0.9571, -0.9783), (0.9588, 0.989, -0.9178), (0.9178, 0.989, -0.9588), (0.9571, 0.9783, -0.9571), (0.989, 0.9178, -0.9588), (0.989, 0.9588, -0.9178), (0.9783, 0.9571, -0.9571), (0.9178, 0.9178, 1.0), (1.0, 0.9178, 0.9178), (0.9178, 1.0, 0.9178), (0.9588, 0.9178, 0.989), (0.9178, 0.9588, 0.989), (0.9571, 0.9571, 0.9783), (0.989, 0.9588, 0.9178), (0.989, 0.9178, 0.9588), (0.9783, 0.9571, 0.9571), (0.9178, 0.989, 0.9588), (0.9588, 0.989, 0.9178), (0.9571, 0.9783, 0.9571)], [], [(50, 61, 12, 1), (74, 85, 62, 49), (84, 36, 13, 60), (2, 14, 38, 25), (26, 37, 86, 73), (0, 3, 5, 4), (3, 7, 8, 5), (1, 6, 8, 7), (6, 10, 11, 8), (2, 9, 11, 10), (9, 4, 5, 11), (5, 8, 11), (12, 15, 17, 16), (15, 19, 20, 17), (13, 18, 20, 19), (18, 22, 23, 20), (14, 21, 23, 22), (21, 16, 17, 23), (17, 20, 23), (24, 27, 29, 28), (27, 31, 32, 29), (25, 30, 32, 31), (30, 34, 35, 32), (26, 33, 35, 34), (33, 28, 29, 35), (29, 32, 35), (36, 39, 41, 40), (39, 43, 44, 41), (37, 42, 44, 43), (42, 46, 47, 44), (38, 45, 47, 46), (45, 40, 41, 47), (41, 44, 47), (48, 51, 53, 52), (51, 55, 56, 53), (49, 54, 56, 55), (54, 58, 59, 56), (50, 57, 59, 58), (57, 52, 53, 59), (53, 56, 59), (60, 63, 65, 64), (63, 67, 68, 65), (61, 66, 68, 67), (66, 70, 71, 68), (62, 69, 71, 70), (69, 64, 65, 71), (65, 68, 71), (72, 75, 77, 76), (75, 79, 80, 77), (73, 78, 80, 79), (78, 82, 83, 80), (74, 81, 83, 82), (81, 76, 77, 83), (77, 80, 83), (84, 87, 89, 88), (87, 91, 92, 89), (85, 90, 92, 91), (90, 94, 95, 92), (86, 93, 95, 94), (93, 88, 89, 95), (89, 92, 95), (24, 0, 4, 27), (27, 4, 9, 31), (31, 9, 2, 25), (1, 12, 16, 6), (6, 16, 21, 10), (10, 21, 14, 2), (13, 36, 40, 18), (18, 40, 45, 22), (22, 45, 38, 14), (37, 26, 34, 42), (42, 34, 30, 46), (46, 30, 25, 38), (72, 24, 28, 75), (75, 28, 33, 79), (79, 33, 26, 73), (36, 84, 88, 39), (39, 88, 93, 43), (43, 93, 86, 37), (85, 74, 82, 90), (90, 82, 78, 94), (94, 78, 73, 86), (48, 72, 76, 51), (51, 76, 81, 55), (55, 81, 74, 49), (84, 60, 64, 87), (87, 64, 69, 91), (91, 69, 62, 85), (61, 50, 58, 66), (66, 58, 54, 70), (70, 54, 49, 62), (0, 48, 52, 3), (3, 52, 57, 7), (7, 57, 50, 1), (60, 13, 19, 63), (63, 19, 15, 67), (67, 15, 12, 61), (24, 72, 48, 0)])
me_cube_009.polygons.foreach_set('use_smooth', [True] * 98)
_uv = me_cube_009.uv_layers.new(name='UVMap')
_uv.uv.foreach_set('vector', [0.3853, 0.7603, 0.6147, 0.7603, 0.6147, 0.9897, 0.3853, 0.9897, 0.3853, 0.5103, 0.6147, 0.5103, 0.6147, 0.7397, 0.3853, 0.7397, 0.6353, 0.5103, 0.8647, 0.5103, 0.8647, 0.7397, 0.6353, 0.7397, 0.3853, 0.01028, 0.6147, 0.01028, 0.6147, 0.2397, 0.3853, 0.2397, 0.3853, 0.2603, 0.6147, 0.2603, 0.6147, 0.4897, 0.3853, 0.4897, 0.1353, 0.7397, 0.1353, 0.7449, 0.1304, 0.7446, 0.1301, 0.7397, 0.1353, 0.7449, 0.1353, 0.75, 0.1304, 0.75, 0.1304, 0.7446, 0.3853, 0.9897, 0.3853, 1.0, 0.375, 0.9946, 0.375, 0.9897, 0.3853, 0.0, 0.3853, 0.005145, 0.375, 0.005363, 0.375, 0.0, 0.3853, 0.01028, 0.375, 0.01028, 0.375, 0.005363, 0.3853, 0.005145, 0.125, 0.7397, 0.1301, 0.7397, 0.1304, 0.7446, 0.125, 0.7446, 0.1304, 0.7446, 0.1304, 0.75, 0.125, 0.7446, 0.6147, 0.9897, 0.6199, 0.9897, 0.6196, 1.0, 0.6147, 1.0, 0.6199, 0.9897, 0.625, 0.9897, 0.625, 1.0, 0.6196, 1.0, 0.8647, 0.7397, 0.875, 0.7397, 0.875, 0.7446, 0.8647, 0.75, 0.625, 0.01028, 0.6199, 0.01028, 0.6196, 0.005363, 0.625, 0.005363, 0.6147, 0.01028, 0.6147, 0.005145, 0.6196, 0.005363, 0.6199, 0.01028, 0.6147, 0.005145, 0.6147, 0.0, 0.6196, 0.0, 0.6196, 0.005363, 0.6196, 0.0, 0.625, 0.005363, 0.6196, 0.005363, 0.1353, 0.5103, 0.1301, 0.5103, 0.1304, 0.5054, 0.1353, 0.5051, 0.1301, 0.5103, 0.125, 0.5103, 0.125, 0.5054, 0.1304, 0.5054, 0.3853, 0.2397, 0.3853, 0.2449, 0.375, 0.2446, 0.375, 0.2397, 0.3853, 0.2449, 0.3853, 0.2551, 0.375, 0.2554, 0.375, 0.2446, 0.3853, 0.2603, 0.375, 0.2603, 0.375, 0.2554, 0.3853, 0.2551, 0.1353, 0.5, 0.1353, 0.5051, 0.1304, 0.5054, 0.1304, 0.5, 0.1304, 0.5054, 0.125, 0.5054, 0.1304, 0.5, 0.8647, 0.5103, 0.8647, 0.5, 0.875, 0.5054, 0.875, 0.5103, 0.625, 0.2603, 0.6199, 0.2603, 0.6196, 0.2554, 0.625, 0.25, 0.6147, 0.2603, 0.6147, 0.2551, 0.6196, 0.2554, 0.6199, 0.2603, 0.6147, 0.2551, 0.6147, 0.2449, 0.6196, 0.2446, 0.6196, 0.2554, 0.6147, 0.2397, 0.6199, 0.2397, 0.6196, 0.2446, 0.6147, 0.2449, 0.6199, 0.2397, 0.625, 0.2397, 0.625, 0.2446, 0.6196, 0.2446, 0.625, 0.2446, 0.6196, 0.2473, 0.6196, 0.2446, 0.3647, 0.7397, 0.3699, 0.7397, 0.3696, 0.7446, 0.3647, 0.7449, 0.3699, 0.7397, 0.3801, 0.7397, 0.3804, 0.7446, 0.3696, 0.7446, 0.3853, 0.7397, 0.3853, 0.7449, 0.3804, 0.7446, 0.3801, 0.7397, 0.3853, 0.7449, 0.3853, 0.7551, 0.375, 0.7554, 0.3804, 0.7446, 0.3853, 0.7603, 0.375, 0.7603, 0.375, 0.7554, 0.3853, 0.7551, 0.3647, 0.75, 0.3647, 0.7449, 0.3696, 0.7446, 0.3696, 0.75, 0.3696, 0.7446, 0.3723, 0.7446, 0.3696, 0.75, 0.6353, 0.7397, 0.6353, 0.75, 0.6304, 0.75, 0.6301, 0.7397, 0.625, 0.7603, 0.6199, 0.7603, 0.6196, 0.7554, 0.625, 0.7554, 0.6147, 0.7603, 0.6147, 0.7551, 0.6196, 0.7554, 0.6199, 0.7603, 0.6147, 0.7551, 0.6147, 0.7449, 0.6196, 0.7446, 0.6196, 0.7554, 0.6147, 0.7397, 0.6199, 0.7397, 0.6196, 0.7446, 0.6147, 0.7449, 0.6199, 0.7397, 0.6301, 0.7397, 0.6304, 0.75, 0.6196, 0.7446, 0.625, 0.7554, 0.6196, 0.7554, 0.6196, 0.7527, 0.3647, 0.5103, 0.3647, 0.5051, 0.3696, 0.5054, 0.3699, 0.5103, 0.3647, 0.5051, 0.3647, 0.5, 0.3696, 0.5, 0.3696, 0.5054, 0.3853, 0.4897, 0.3853, 0.4949, 0.375, 0.4946, 0.375, 0.4897, 0.3853, 0.4949, 0.3853, 0.5051, 0.3804, 0.5054, 0.375, 0.4946, 0.3853, 0.5103, 0.3801, 0.5103, 0.3804, 0.5054, 0.3853, 0.5051, 0.3801, 0.5103, 0.3699, 0.5103, 0.3696, 0.5054, 0.3804, 0.5054, 0.3696, 0.5054, 0.3696, 0.5, 0.3723, 0.5054, 0.6353, 0.5103, 0.6301, 0.5103, 0.6304, 0.5, 0.6353, 0.5, 0.6301, 0.5103, 0.6199, 0.5103, 0.6196, 0.5054, 0.6304, 0.5, 0.6147, 0.5103, 0.6147, 0.5051, 0.6196, 0.5054, 0.6199, 0.5103, 0.6147, 0.5051, 0.6147, 0.4949, 0.6196, 0.4946, 0.6196, 0.5054, 0.6147, 0.4897, 0.6199, 0.4897, 0.6196, 0.4946, 0.6147, 0.4949, 0.6199, 0.4897, 0.625, 0.4897, 0.625, 0.4946, 0.6196, 0.4946, 0.625, 0.4946, 0.6196, 0.4973, 0.6196, 0.4946, 0.1353, 0.5103, 0.1353, 0.7397, 0.1301, 0.7397, 0.1301, 0.5103, 0.1301, 0.5103, 0.1301, 0.7397, 0.125, 0.7397, 0.125, 0.5103, 0.375, 0.2397, 0.375, 0.01028, 0.3853, 0.01028, 0.3853, 0.2397, 0.3853, 0.9897, 0.6147, 0.9897, 0.6147, 1.0, 0.3853, 1.0, 0.3853, 0.0, 0.6147, 0.0, 0.6147, 0.005145, 0.3853, 0.005145, 0.3853, 0.005145, 0.6147, 0.005145, 0.6147, 0.01028, 0.3853, 0.01028, 0.8647, 0.7397, 0.8647, 0.5103, 0.875, 0.5103, 0.875, 0.7397, 0.625, 0.01028, 0.625, 0.2397, 0.6199, 0.2397, 0.6199, 0.01028, 0.6199, 0.01028, 0.6199, 0.2397, 0.6147, 0.2397, 0.6147, 0.01028, 0.6147, 0.2603, 0.3853, 0.2603, 0.3853, 0.2551, 0.6147, 0.2551, 0.6147, 0.2551, 0.3853, 0.2551, 0.3853, 0.2449, 0.6147, 0.2449, 0.6147, 0.2449, 0.3853, 0.2449, 0.3853, 0.2397, 0.6147, 0.2397, 0.3647, 0.5103, 0.1353, 0.5103, 0.1353, 0.5051, 0.3647, 0.5051, 0.3647, 0.5051, 0.1353, 0.5051, 0.1353, 0.5, 0.3647, 0.5, 0.375, 0.4897, 0.375, 0.2603, 0.3853, 0.2603, 0.3853, 0.4897, 0.8647, 0.5103, 0.6353, 0.5103, 0.6353, 0.5, 0.8647, 0.5, 0.625, 0.2603, 0.625, 0.4897, 0.6199, 0.4897, 0.6199, 0.2603, 0.6199, 0.2603, 0.6199, 0.4897, 0.6147, 0.4897, 0.6147, 0.2603, 0.6147, 0.5103, 0.3853, 0.5103, 0.3853, 0.5051, 0.6147, 0.5051, 0.6147, 0.5051, 0.3853, 0.5051, 0.3853, 0.4949, 0.6147, 0.4949, 0.6147, 0.4949, 0.3853, 0.4949, 0.3853, 0.4897, 0.6147, 0.4897, 0.3647, 0.7397, 0.3647, 0.5103, 0.3699, 0.5103, 0.3699, 0.7397, 0.3699, 0.7397, 0.3699, 0.5103, 0.3801, 0.5103, 0.3801, 0.7397, 0.3801, 0.7397, 0.3801, 0.5103, 0.3853, 0.5103, 0.3853, 0.7397, 0.6353, 0.5103, 0.6353, 0.7397, 0.6301, 0.7397, 0.6301, 0.5103, 0.6301, 0.5103, 0.6301, 0.7397, 0.6199, 0.7397, 0.6199, 0.5103, 0.6199, 0.5103, 0.6199, 0.7397, 0.6147, 0.7397, 0.6147, 0.5103, 0.6147, 0.7603, 0.3853, 0.7603, 0.3853, 0.7551, 0.6147, 0.7551, 0.6147, 0.7551, 0.3853, 0.7551, 0.3853, 0.7449, 0.6147, 0.7449, 0.6147, 0.7449, 0.3853, 0.7449, 0.3853, 0.7397, 0.6147, 0.7397, 0.1353, 0.7397, 0.3647, 0.7397, 0.3647, 0.7449, 0.1353, 0.7449, 0.1353, 0.7449, 0.3647, 0.7449, 0.3647, 0.75, 0.1353, 0.75, 0.375, 0.9897, 0.375, 0.7603, 0.3853, 0.7603, 0.3853, 0.9897, 0.6353, 0.7397, 0.8647, 0.7397, 0.8647, 0.75, 0.6353, 0.75, 0.625, 0.7603, 0.625, 0.9897, 0.6199, 0.9897, 0.6199, 0.7603, 0.6199, 0.7603, 0.6199, 0.9897, 0.6147, 0.9897, 0.6147, 0.7603, 0.1353, 0.5103, 0.3647, 0.5103, 0.3647, 0.7397, 0.1353, 0.7397])
me_cube_009.materials.append(mat_material_006)
me_cube_009.update()
me_cube_010 = bpy.data.meshes.new('Cube.010')
me_cube_010.from_pydata([(-0.9178, -0.9178, -1.0), (-0.9178, -1.0, -0.9178), (-1.0, -0.9178, -0.9178), (-0.9178, -0.9588, -0.989), (-0.9588, -0.9178, -0.989), (-0.9571, -0.9571, -0.9783), (-0.9588, -0.989, -0.9178), (-0.9178, -0.989, -0.9588), (-0.9571, -0.9783, -0.9571), (-0.989, -0.9178, -0.9588), (-0.989, -0.9588, -0.9178), (-0.9783, -0.9571, -0.9571), (-0.9178, -1.0, 0.9178), (-0.9178, -0.9178, 1.0), (-1.0, -0.9178, 0.9178), (-0.9178, -0.989, 0.9588), (-0.9588, -0.989, 0.9178), (-0.9571, -0.9783, 0.9571), (-0.9588, -0.9178, 0.989), (-0.9178, -0.9588, 0.989), (-0.9571, -0.9571, 0.9783), (-0.989, -0.9588, 0.9178), (-0.989, -0.9178, 0.9588), (-0.9783, -0.9571, 0.9571), (-0.9178, 0.9178, -1.0), (-1.0, 0.9178, -0.9178), (-0.9178, 1.0, -0.9178), (-0.9588, 0.9178, -0.989), (-0.9178, 0.9588, -0.989), (-0.9571, 0.9571, -0.9783), (-0.989, 0.9588, -0.9178), (-0.989, 0.9178, -0.9588), (-0.9783, 0.9571, -0.9571), (-0.9178, 0.989, -0.9588), (-0.9588, 0.989, -0.9178), (-0.9571, 0.9783, -0.9571), (-0.9178, 0.9178, 1.0), (-0.9178, 1.0, 0.9178), (-1.0, 0.9178, 0.9178), (-0.9178, 0.9588, 0.989), (-0.9588, 0.9178, 0.989), (-0.9571, 0.9571, 0.9783), (-0.9588, 0.989, 0.9178), (-0.9178, 0.989, 0.9588), (-0.9571, 0.9783, 0.9571), (-0.989, 0.9178, 0.9588), (-0.989, 0.9588, 0.9178), (-0.9783, 0.9571, 0.9571), (0.9178, -0.9178, -1.0), (1.0, -0.9178, -0.9178), (0.9178, -1.0, -0.9178), (0.9588, -0.9178, -0.989), (0.9178, -0.9588, -0.989), (0.9571, -0.9571, -0.9783), (0.989, -0.9588, -0.9178), (0.989, -0.9178, -0.9588), (0.9783, -0.9571, -0.9571), (0.9178, -0.989, -0.9588), (0.9588, -0.989, -0.9178), (0.9571, -0.9783, -0.9571), (0.9178, -0.9178, 1.0), (0.9178, -1.0, 0.9178), (1.0, -0.9178, 0.9178), (0.9178, -0.9588, 0.989), (0.9588, -0.9178, 0.989), (0.9571, -0.9571, 0.9783), (0.9588, -0.989, 0.9178), (0.9178, -0.989, 0.9588), (0.9571, -0.9783, 0.9571), (0.989, -0.9178, 0.9588), (0.989, -0.9588, 0.9178), (0.9783, -0.9571, 0.9571), (0.9178, 0.9178, -1.0), (0.9178, 1.0, -0.9178), (1.0, 0.9178, -0.9178), (0.9178, 0.9588, -0.989), (0.9588, 0.9178, -0.989), (0.9571, 0.9571, -0.9783), (0.9588, 0.989, -0.9178), (0.9178, 0.989, -0.9588), (0.9571, 0.9783, -0.9571), (0.989, 0.9178, -0.9588), (0.989, 0.9588, -0.9178), (0.9783, 0.9571, -0.9571), (0.9178, 0.9178, 1.0), (1.0, 0.9178, 0.9178), (0.9178, 1.0, 0.9178), (0.9588, 0.9178, 0.989), (0.9178, 0.9588, 0.989), (0.9571, 0.9571, 0.9783), (0.989, 0.9588, 0.9178), (0.989, 0.9178, 0.9588), (0.9783, 0.9571, 0.9571), (0.9178, 0.989, 0.9588), (0.9588, 0.989, 0.9178), (0.9571, 0.9783, 0.9571)], [], [(50, 61, 12, 1), (74, 85, 62, 49), (84, 36, 13, 60), (2, 14, 38, 25), (26, 37, 86, 73), (0, 3, 5, 4), (3, 7, 8, 5), (1, 6, 8, 7), (6, 10, 11, 8), (2, 9, 11, 10), (9, 4, 5, 11), (5, 8, 11), (12, 15, 17, 16), (15, 19, 20, 17), (13, 18, 20, 19), (18, 22, 23, 20), (14, 21, 23, 22), (21, 16, 17, 23), (17, 20, 23), (24, 27, 29, 28), (27, 31, 32, 29), (25, 30, 32, 31), (30, 34, 35, 32), (26, 33, 35, 34), (33, 28, 29, 35), (29, 32, 35), (36, 39, 41, 40), (39, 43, 44, 41), (37, 42, 44, 43), (42, 46, 47, 44), (38, 45, 47, 46), (45, 40, 41, 47), (41, 44, 47), (48, 51, 53, 52), (51, 55, 56, 53), (49, 54, 56, 55), (54, 58, 59, 56), (50, 57, 59, 58), (57, 52, 53, 59), (53, 56, 59), (60, 63, 65, 64), (63, 67, 68, 65), (61, 66, 68, 67), (66, 70, 71, 68), (62, 69, 71, 70), (69, 64, 65, 71), (65, 68, 71), (72, 75, 77, 76), (75, 79, 80, 77), (73, 78, 80, 79), (78, 82, 83, 80), (74, 81, 83, 82), (81, 76, 77, 83), (77, 80, 83), (84, 87, 89, 88), (87, 91, 92, 89), (85, 90, 92, 91), (90, 94, 95, 92), (86, 93, 95, 94), (93, 88, 89, 95), (89, 92, 95), (24, 0, 4, 27), (27, 4, 9, 31), (31, 9, 2, 25), (1, 12, 16, 6), (6, 16, 21, 10), (10, 21, 14, 2), (13, 36, 40, 18), (18, 40, 45, 22), (22, 45, 38, 14), (37, 26, 34, 42), (42, 34, 30, 46), (46, 30, 25, 38), (72, 24, 28, 75), (75, 28, 33, 79), (79, 33, 26, 73), (36, 84, 88, 39), (39, 88, 93, 43), (43, 93, 86, 37), (85, 74, 82, 90), (90, 82, 78, 94), (94, 78, 73, 86), (48, 72, 76, 51), (51, 76, 81, 55), (55, 81, 74, 49), (84, 60, 64, 87), (87, 64, 69, 91), (91, 69, 62, 85), (61, 50, 58, 66), (66, 58, 54, 70), (70, 54, 49, 62), (0, 48, 52, 3), (3, 52, 57, 7), (7, 57, 50, 1), (60, 13, 19, 63), (63, 19, 15, 67), (67, 15, 12, 61), (24, 72, 48, 0)])
me_cube_010.polygons.foreach_set('use_smooth', [True] * 98)
_uv = me_cube_010.uv_layers.new(name='UVMap')
_uv.uv.foreach_set('vector', [0.3853, 0.7603, 0.6147, 0.7603, 0.6147, 0.9897, 0.3853, 0.9897, 0.3853, 0.5103, 0.6147, 0.5103, 0.6147, 0.7397, 0.3853, 0.7397, 0.6353, 0.5103, 0.8647, 0.5103, 0.8647, 0.7397, 0.6353, 0.7397, 0.3853, 0.01028, 0.6147, 0.01028, 0.6147, 0.2397, 0.3853, 0.2397, 0.3853, 0.2603, 0.6147, 0.2603, 0.6147, 0.4897, 0.3853, 0.4897, 0.1353, 0.7397, 0.1353, 0.7449, 0.1304, 0.7446, 0.1301, 0.7397, 0.1353, 0.7449, 0.1353, 0.75, 0.1304, 0.75, 0.1304, 0.7446, 0.3853, 0.9897, 0.3853, 1.0, 0.375, 0.9946, 0.375, 0.9897, 0.3853, 0.0, 0.3853, 0.005145, 0.375, 0.005363, 0.375, 0.0, 0.3853, 0.01028, 0.375, 0.01028, 0.375, 0.005363, 0.3853, 0.005145, 0.125, 0.7397, 0.1301, 0.7397, 0.1304, 0.7446, 0.125, 0.7446, 0.1304, 0.7446, 0.1304, 0.75, 0.125, 0.7446, 0.6147, 0.9897, 0.6199, 0.9897, 0.6196, 1.0, 0.6147, 1.0, 0.6199, 0.9897, 0.625, 0.9897, 0.625, 1.0, 0.6196, 1.0, 0.8647, 0.7397, 0.875, 0.7397, 0.875, 0.7446, 0.8647, 0.75, 0.625, 0.01028, 0.6199, 0.01028, 0.6196, 0.005363, 0.625, 0.005363, 0.6147, 0.01028, 0.6147, 0.005145, 0.6196, 0.005363, 0.6199, 0.01028, 0.6147, 0.005145, 0.6147, 0.0, 0.6196, 0.0, 0.6196, 0.005363, 0.6196, 0.0, 0.625, 0.005363, 0.6196, 0.005363, 0.1353, 0.5103, 0.1301, 0.5103, 0.1304, 0.5054, 0.1353, 0.5051, 0.1301, 0.5103, 0.125, 0.5103, 0.125, 0.5054, 0.1304, 0.5054, 0.3853, 0.2397, 0.3853, 0.2449, 0.375, 0.2446, 0.375, 0.2397, 0.3853, 0.2449, 0.3853, 0.2551, 0.375, 0.2554, 0.375, 0.2446, 0.3853, 0.2603, 0.375, 0.2603, 0.375, 0.2554, 0.3853, 0.2551, 0.1353, 0.5, 0.1353, 0.5051, 0.1304, 0.5054, 0.1304, 0.5, 0.1304, 0.5054, 0.125, 0.5054, 0.1304, 0.5, 0.8647, 0.5103, 0.8647, 0.5, 0.875, 0.5054, 0.875, 0.5103, 0.625, 0.2603, 0.6199, 0.2603, 0.6196, 0.2554, 0.625, 0.25, 0.6147, 0.2603, 0.6147, 0.2551, 0.6196, 0.2554, 0.6199, 0.2603, 0.6147, 0.2551, 0.6147, 0.2449, 0.6196, 0.2446, 0.6196, 0.2554, 0.6147, 0.2397, 0.6199, 0.2397, 0.6196, 0.2446, 0.6147, 0.2449, 0.6199, 0.2397, 0.625, 0.2397, 0.625, 0.2446, 0.6196, 0.2446, 0.625, 0.2446, 0.6196, 0.2473, 0.6196, 0.2446, 0.3647, 0.7397, 0.3699, 0.7397, 0.3696, 0.7446, 0.3647, 0.7449, 0.3699, 0.7397, 0.3801, 0.7397, 0.3804, 0.7446, 0.3696, 0.7446, 0.3853, 0.7397, 0.3853, 0.7449, 0.3804, 0.7446, 0.3801, 0.7397, 0.3853, 0.7449, 0.3853, 0.7551, 0.375, 0.7554, 0.3804, 0.7446, 0.3853, 0.7603, 0.375, 0.7603, 0.375, 0.7554, 0.3853, 0.7551, 0.3647, 0.75, 0.3647, 0.7449, 0.3696, 0.7446, 0.3696, 0.75, 0.3696, 0.7446, 0.3723, 0.7446, 0.3696, 0.75, 0.6353, 0.7397, 0.6353, 0.75, 0.6304, 0.75, 0.6301, 0.7397, 0.625, 0.7603, 0.6199, 0.7603, 0.6196, 0.7554, 0.625, 0.7554, 0.6147, 0.7603, 0.6147, 0.7551, 0.6196, 0.7554, 0.6199, 0.7603, 0.6147, 0.7551, 0.6147, 0.7449, 0.6196, 0.7446, 0.6196, 0.7554, 0.6147, 0.7397, 0.6199, 0.7397, 0.6196, 0.7446, 0.6147, 0.7449, 0.6199, 0.7397, 0.6301, 0.7397, 0.6304, 0.75, 0.6196, 0.7446, 0.625, 0.7554, 0.6196, 0.7554, 0.6196, 0.7527, 0.3647, 0.5103, 0.3647, 0.5051, 0.3696, 0.5054, 0.3699, 0.5103, 0.3647, 0.5051, 0.3647, 0.5, 0.3696, 0.5, 0.3696, 0.5054, 0.3853, 0.4897, 0.3853, 0.4949, 0.375, 0.4946, 0.375, 0.4897, 0.3853, 0.4949, 0.3853, 0.5051, 0.3804, 0.5054, 0.375, 0.4946, 0.3853, 0.5103, 0.3801, 0.5103, 0.3804, 0.5054, 0.3853, 0.5051, 0.3801, 0.5103, 0.3699, 0.5103, 0.3696, 0.5054, 0.3804, 0.5054, 0.3696, 0.5054, 0.3696, 0.5, 0.3723, 0.5054, 0.6353, 0.5103, 0.6301, 0.5103, 0.6304, 0.5, 0.6353, 0.5, 0.6301, 0.5103, 0.6199, 0.5103, 0.6196, 0.5054, 0.6304, 0.5, 0.6147, 0.5103, 0.6147, 0.5051, 0.6196, 0.5054, 0.6199, 0.5103, 0.6147, 0.5051, 0.6147, 0.4949, 0.6196, 0.4946, 0.6196, 0.5054, 0.6147, 0.4897, 0.6199, 0.4897, 0.6196, 0.4946, 0.6147, 0.4949, 0.6199, 0.4897, 0.625, 0.4897, 0.625, 0.4946, 0.6196, 0.4946, 0.625, 0.4946, 0.6196, 0.4973, 0.6196, 0.4946, 0.1353, 0.5103, 0.1353, 0.7397, 0.1301, 0.7397, 0.1301, 0.5103, 0.1301, 0.5103, 0.1301, 0.7397, 0.125, 0.7397, 0.125, 0.5103, 0.375, 0.2397, 0.375, 0.01028, 0.3853, 0.01028, 0.3853, 0.2397, 0.3853, 0.9897, 0.6147, 0.9897, 0.6147, 1.0, 0.3853, 1.0, 0.3853, 0.0, 0.6147, 0.0, 0.6147, 0.005145, 0.3853, 0.005145, 0.3853, 0.005145, 0.6147, 0.005145, 0.6147, 0.01028, 0.3853, 0.01028, 0.8647, 0.7397, 0.8647, 0.5103, 0.875, 0.5103, 0.875, 0.7397, 0.625, 0.01028, 0.625, 0.2397, 0.6199, 0.2397, 0.6199, 0.01028, 0.6199, 0.01028, 0.6199, 0.2397, 0.6147, 0.2397, 0.6147, 0.01028, 0.6147, 0.2603, 0.3853, 0.2603, 0.3853, 0.2551, 0.6147, 0.2551, 0.6147, 0.2551, 0.3853, 0.2551, 0.3853, 0.2449, 0.6147, 0.2449, 0.6147, 0.2449, 0.3853, 0.2449, 0.3853, 0.2397, 0.6147, 0.2397, 0.3647, 0.5103, 0.1353, 0.5103, 0.1353, 0.5051, 0.3647, 0.5051, 0.3647, 0.5051, 0.1353, 0.5051, 0.1353, 0.5, 0.3647, 0.5, 0.375, 0.4897, 0.375, 0.2603, 0.3853, 0.2603, 0.3853, 0.4897, 0.8647, 0.5103, 0.6353, 0.5103, 0.6353, 0.5, 0.8647, 0.5, 0.625, 0.2603, 0.625, 0.4897, 0.6199, 0.4897, 0.6199, 0.2603, 0.6199, 0.2603, 0.6199, 0.4897, 0.6147, 0.4897, 0.6147, 0.2603, 0.6147, 0.5103, 0.3853, 0.5103, 0.3853, 0.5051, 0.6147, 0.5051, 0.6147, 0.5051, 0.3853, 0.5051, 0.3853, 0.4949, 0.6147, 0.4949, 0.6147, 0.4949, 0.3853, 0.4949, 0.3853, 0.4897, 0.6147, 0.4897, 0.3647, 0.7397, 0.3647, 0.5103, 0.3699, 0.5103, 0.3699, 0.7397, 0.3699, 0.7397, 0.3699, 0.5103, 0.3801, 0.5103, 0.3801, 0.7397, 0.3801, 0.7397, 0.3801, 0.5103, 0.3853, 0.5103, 0.3853, 0.7397, 0.6353, 0.5103, 0.6353, 0.7397, 0.6301, 0.7397, 0.6301, 0.5103, 0.6301, 0.5103, 0.6301, 0.7397, 0.6199, 0.7397, 0.6199, 0.5103, 0.6199, 0.5103, 0.6199, 0.7397, 0.6147, 0.7397, 0.6147, 0.5103, 0.6147, 0.7603, 0.3853, 0.7603, 0.3853, 0.7551, 0.6147, 0.7551, 0.6147, 0.7551, 0.3853, 0.7551, 0.3853, 0.7449, 0.6147, 0.7449, 0.6147, 0.7449, 0.3853, 0.7449, 0.3853, 0.7397, 0.6147, 0.7397, 0.1353, 0.7397, 0.3647, 0.7397, 0.3647, 0.7449, 0.1353, 0.7449, 0.1353, 0.7449, 0.3647, 0.7449, 0.3647, 0.75, 0.1353, 0.75, 0.375, 0.9897, 0.375, 0.7603, 0.3853, 0.7603, 0.3853, 0.9897, 0.6353, 0.7397, 0.8647, 0.7397, 0.8647, 0.75, 0.6353, 0.75, 0.625, 0.7603, 0.625, 0.9897, 0.6199, 0.9897, 0.6199, 0.7603, 0.6199, 0.7603, 0.6199, 0.9897, 0.6147, 0.9897, 0.6147, 0.7603, 0.1353, 0.5103, 0.3647, 0.5103, 0.3647, 0.7397, 0.1353, 0.7397])
me_cube_010.materials.append(mat_material_007)
me_cube_010.update()
me_cube_011 = bpy.data.meshes.new('Cube.011')
me_cube_011.from_pydata([(-0.9178, -0.9178, -1.0), (-0.9178, -1.0, -0.9178), (-1.0, -0.9178, -0.9178), (-0.9178, -0.9588, -0.989), (-0.9588, -0.9178, -0.989), (-0.9571, -0.9571, -0.9783), (-0.9588, -0.989, -0.9178), (-0.9178, -0.989, -0.9588), (-0.9571, -0.9783, -0.9571), (-0.989, -0.9178, -0.9588), (-0.989, -0.9588, -0.9178), (-0.9783, -0.9571, -0.9571), (-0.9178, -1.0, 0.9178), (-0.9178, -0.9178, 1.0), (-1.0, -0.9178, 0.9178), (-0.9178, -0.989, 0.9588), (-0.9588, -0.989, 0.9178), (-0.9571, -0.9783, 0.9571), (-0.9588, -0.9178, 0.989), (-0.9178, -0.9588, 0.989), (-0.9571, -0.9571, 0.9783), (-0.989, -0.9588, 0.9178), (-0.989, -0.9178, 0.9588), (-0.9783, -0.9571, 0.9571), (-0.9178, 0.9178, -1.0), (-1.0, 0.9178, -0.9178), (-0.9178, 1.0, -0.9178), (-0.9588, 0.9178, -0.989), (-0.9178, 0.9588, -0.989), (-0.9571, 0.9571, -0.9783), (-0.989, 0.9588, -0.9178), (-0.989, 0.9178, -0.9588), (-0.9783, 0.9571, -0.9571), (-0.9178, 0.989, -0.9588), (-0.9588, 0.989, -0.9178), (-0.9571, 0.9783, -0.9571), (-0.9178, 0.9178, 1.0), (-0.9178, 1.0, 0.9178), (-1.0, 0.9178, 0.9178), (-0.9178, 0.9588, 0.989), (-0.9588, 0.9178, 0.989), (-0.9571, 0.9571, 0.9783), (-0.9588, 0.989, 0.9178), (-0.9178, 0.989, 0.9588), (-0.9571, 0.9783, 0.9571), (-0.989, 0.9178, 0.9588), (-0.989, 0.9588, 0.9178), (-0.9783, 0.9571, 0.9571), (0.9178, -0.9178, -1.0), (1.0, -0.9178, -0.9178), (0.9178, -1.0, -0.9178), (0.9588, -0.9178, -0.989), (0.9178, -0.9588, -0.989), (0.9571, -0.9571, -0.9783), (0.989, -0.9588, -0.9178), (0.989, -0.9178, -0.9588), (0.9783, -0.9571, -0.9571), (0.9178, -0.989, -0.9588), (0.9588, -0.989, -0.9178), (0.9571, -0.9783, -0.9571), (0.9178, -0.9178, 1.0), (0.9178, -1.0, 0.9178), (1.0, -0.9178, 0.9178), (0.9178, -0.9588, 0.989), (0.9588, -0.9178, 0.989), (0.9571, -0.9571, 0.9783), (0.9588, -0.989, 0.9178), (0.9178, -0.989, 0.9588), (0.9571, -0.9783, 0.9571), (0.989, -0.9178, 0.9588), (0.989, -0.9588, 0.9178), (0.9783, -0.9571, 0.9571), (0.9178, 0.9178, -1.0), (0.9178, 1.0, -0.9178), (1.0, 0.9178, -0.9178), (0.9178, 0.9588, -0.989), (0.9588, 0.9178, -0.989), (0.9571, 0.9571, -0.9783), (0.9588, 0.989, -0.9178), (0.9178, 0.989, -0.9588), (0.9571, 0.9783, -0.9571), (0.989, 0.9178, -0.9588), (0.989, 0.9588, -0.9178), (0.9783, 0.9571, -0.9571), (0.9178, 0.9178, 1.0), (1.0, 0.9178, 0.9178), (0.9178, 1.0, 0.9178), (0.9588, 0.9178, 0.989), (0.9178, 0.9588, 0.989), (0.9571, 0.9571, 0.9783), (0.989, 0.9588, 0.9178), (0.989, 0.9178, 0.9588), (0.9783, 0.9571, 0.9571), (0.9178, 0.989, 0.9588), (0.9588, 0.989, 0.9178), (0.9571, 0.9783, 0.9571)], [], [(50, 61, 12, 1), (74, 85, 62, 49), (84, 36, 13, 60), (2, 14, 38, 25), (26, 37, 86, 73), (0, 3, 5, 4), (3, 7, 8, 5), (1, 6, 8, 7), (6, 10, 11, 8), (2, 9, 11, 10), (9, 4, 5, 11), (5, 8, 11), (12, 15, 17, 16), (15, 19, 20, 17), (13, 18, 20, 19), (18, 22, 23, 20), (14, 21, 23, 22), (21, 16, 17, 23), (17, 20, 23), (24, 27, 29, 28), (27, 31, 32, 29), (25, 30, 32, 31), (30, 34, 35, 32), (26, 33, 35, 34), (33, 28, 29, 35), (29, 32, 35), (36, 39, 41, 40), (39, 43, 44, 41), (37, 42, 44, 43), (42, 46, 47, 44), (38, 45, 47, 46), (45, 40, 41, 47), (41, 44, 47), (48, 51, 53, 52), (51, 55, 56, 53), (49, 54, 56, 55), (54, 58, 59, 56), (50, 57, 59, 58), (57, 52, 53, 59), (53, 56, 59), (60, 63, 65, 64), (63, 67, 68, 65), (61, 66, 68, 67), (66, 70, 71, 68), (62, 69, 71, 70), (69, 64, 65, 71), (65, 68, 71), (72, 75, 77, 76), (75, 79, 80, 77), (73, 78, 80, 79), (78, 82, 83, 80), (74, 81, 83, 82), (81, 76, 77, 83), (77, 80, 83), (84, 87, 89, 88), (87, 91, 92, 89), (85, 90, 92, 91), (90, 94, 95, 92), (86, 93, 95, 94), (93, 88, 89, 95), (89, 92, 95), (24, 0, 4, 27), (27, 4, 9, 31), (31, 9, 2, 25), (1, 12, 16, 6), (6, 16, 21, 10), (10, 21, 14, 2), (13, 36, 40, 18), (18, 40, 45, 22), (22, 45, 38, 14), (37, 26, 34, 42), (42, 34, 30, 46), (46, 30, 25, 38), (72, 24, 28, 75), (75, 28, 33, 79), (79, 33, 26, 73), (36, 84, 88, 39), (39, 88, 93, 43), (43, 93, 86, 37), (85, 74, 82, 90), (90, 82, 78, 94), (94, 78, 73, 86), (48, 72, 76, 51), (51, 76, 81, 55), (55, 81, 74, 49), (84, 60, 64, 87), (87, 64, 69, 91), (91, 69, 62, 85), (61, 50, 58, 66), (66, 58, 54, 70), (70, 54, 49, 62), (0, 48, 52, 3), (3, 52, 57, 7), (7, 57, 50, 1), (60, 13, 19, 63), (63, 19, 15, 67), (67, 15, 12, 61), (24, 72, 48, 0)])
me_cube_011.polygons.foreach_set('use_smooth', [True] * 98)
_uv = me_cube_011.uv_layers.new(name='UVMap')
_uv.uv.foreach_set('vector', [0.3853, 0.7603, 0.6147, 0.7603, 0.6147, 0.9897, 0.3853, 0.9897, 0.3853, 0.5103, 0.6147, 0.5103, 0.6147, 0.7397, 0.3853, 0.7397, 0.6353, 0.5103, 0.8647, 0.5103, 0.8647, 0.7397, 0.6353, 0.7397, 0.3853, 0.01028, 0.6147, 0.01028, 0.6147, 0.2397, 0.3853, 0.2397, 0.3853, 0.2603, 0.6147, 0.2603, 0.6147, 0.4897, 0.3853, 0.4897, 0.1353, 0.7397, 0.1353, 0.7449, 0.1304, 0.7446, 0.1301, 0.7397, 0.1353, 0.7449, 0.1353, 0.75, 0.1304, 0.75, 0.1304, 0.7446, 0.3853, 0.9897, 0.3853, 1.0, 0.375, 0.9946, 0.375, 0.9897, 0.3853, 0.0, 0.3853, 0.005145, 0.375, 0.005363, 0.375, 0.0, 0.3853, 0.01028, 0.375, 0.01028, 0.375, 0.005363, 0.3853, 0.005145, 0.125, 0.7397, 0.1301, 0.7397, 0.1304, 0.7446, 0.125, 0.7446, 0.1304, 0.7446, 0.1304, 0.75, 0.125, 0.7446, 0.6147, 0.9897, 0.6199, 0.9897, 0.6196, 1.0, 0.6147, 1.0, 0.6199, 0.9897, 0.625, 0.9897, 0.625, 1.0, 0.6196, 1.0, 0.8647, 0.7397, 0.875, 0.7397, 0.875, 0.7446, 0.8647, 0.75, 0.625, 0.01028, 0.6199, 0.01028, 0.6196, 0.005363, 0.625, 0.005363, 0.6147, 0.01028, 0.6147, 0.005145, 0.6196, 0.005363, 0.6199, 0.01028, 0.6147, 0.005145, 0.6147, 0.0, 0.6196, 0.0, 0.6196, 0.005363, 0.6196, 0.0, 0.625, 0.005363, 0.6196, 0.005363, 0.1353, 0.5103, 0.1301, 0.5103, 0.1304, 0.5054, 0.1353, 0.5051, 0.1301, 0.5103, 0.125, 0.5103, 0.125, 0.5054, 0.1304, 0.5054, 0.3853, 0.2397, 0.3853, 0.2449, 0.375, 0.2446, 0.375, 0.2397, 0.3853, 0.2449, 0.3853, 0.2551, 0.375, 0.2554, 0.375, 0.2446, 0.3853, 0.2603, 0.375, 0.2603, 0.375, 0.2554, 0.3853, 0.2551, 0.1353, 0.5, 0.1353, 0.5051, 0.1304, 0.5054, 0.1304, 0.5, 0.1304, 0.5054, 0.125, 0.5054, 0.1304, 0.5, 0.8647, 0.5103, 0.8647, 0.5, 0.875, 0.5054, 0.875, 0.5103, 0.625, 0.2603, 0.6199, 0.2603, 0.6196, 0.2554, 0.625, 0.25, 0.6147, 0.2603, 0.6147, 0.2551, 0.6196, 0.2554, 0.6199, 0.2603, 0.6147, 0.2551, 0.6147, 0.2449, 0.6196, 0.2446, 0.6196, 0.2554, 0.6147, 0.2397, 0.6199, 0.2397, 0.6196, 0.2446, 0.6147, 0.2449, 0.6199, 0.2397, 0.625, 0.2397, 0.625, 0.2446, 0.6196, 0.2446, 0.625, 0.2446, 0.6196, 0.2473, 0.6196, 0.2446, 0.3647, 0.7397, 0.3699, 0.7397, 0.3696, 0.7446, 0.3647, 0.7449, 0.3699, 0.7397, 0.3801, 0.7397, 0.3804, 0.7446, 0.3696, 0.7446, 0.3853, 0.7397, 0.3853, 0.7449, 0.3804, 0.7446, 0.3801, 0.7397, 0.3853, 0.7449, 0.3853, 0.7551, 0.375, 0.7554, 0.3804, 0.7446, 0.3853, 0.7603, 0.375, 0.7603, 0.375, 0.7554, 0.3853, 0.7551, 0.3647, 0.75, 0.3647, 0.7449, 0.3696, 0.7446, 0.3696, 0.75, 0.3696, 0.7446, 0.3723, 0.7446, 0.3696, 0.75, 0.6353, 0.7397, 0.6353, 0.75, 0.6304, 0.75, 0.6301, 0.7397, 0.625, 0.7603, 0.6199, 0.7603, 0.6196, 0.7554, 0.625, 0.7554, 0.6147, 0.7603, 0.6147, 0.7551, 0.6196, 0.7554, 0.6199, 0.7603, 0.6147, 0.7551, 0.6147, 0.7449, 0.6196, 0.7446, 0.6196, 0.7554, 0.6147, 0.7397, 0.6199, 0.7397, 0.6196, 0.7446, 0.6147, 0.7449, 0.6199, 0.7397, 0.6301, 0.7397, 0.6304, 0.75, 0.6196, 0.7446, 0.625, 0.7554, 0.6196, 0.7554, 0.6196, 0.7527, 0.3647, 0.5103, 0.3647, 0.5051, 0.3696, 0.5054, 0.3699, 0.5103, 0.3647, 0.5051, 0.3647, 0.5, 0.3696, 0.5, 0.3696, 0.5054, 0.3853, 0.4897, 0.3853, 0.4949, 0.375, 0.4946, 0.375, 0.4897, 0.3853, 0.4949, 0.3853, 0.5051, 0.3804, 0.5054, 0.375, 0.4946, 0.3853, 0.5103, 0.3801, 0.5103, 0.3804, 0.5054, 0.3853, 0.5051, 0.3801, 0.5103, 0.3699, 0.5103, 0.3696, 0.5054, 0.3804, 0.5054, 0.3696, 0.5054, 0.3696, 0.5, 0.3723, 0.5054, 0.6353, 0.5103, 0.6301, 0.5103, 0.6304, 0.5, 0.6353, 0.5, 0.6301, 0.5103, 0.6199, 0.5103, 0.6196, 0.5054, 0.6304, 0.5, 0.6147, 0.5103, 0.6147, 0.5051, 0.6196, 0.5054, 0.6199, 0.5103, 0.6147, 0.5051, 0.6147, 0.4949, 0.6196, 0.4946, 0.6196, 0.5054, 0.6147, 0.4897, 0.6199, 0.4897, 0.6196, 0.4946, 0.6147, 0.4949, 0.6199, 0.4897, 0.625, 0.4897, 0.625, 0.4946, 0.6196, 0.4946, 0.625, 0.4946, 0.6196, 0.4973, 0.6196, 0.4946, 0.1353, 0.5103, 0.1353, 0.7397, 0.1301, 0.7397, 0.1301, 0.5103, 0.1301, 0.5103, 0.1301, 0.7397, 0.125, 0.7397, 0.125, 0.5103, 0.375, 0.2397, 0.375, 0.01028, 0.3853, 0.01028, 0.3853, 0.2397, 0.3853, 0.9897, 0.6147, 0.9897, 0.6147, 1.0, 0.3853, 1.0, 0.3853, 0.0, 0.6147, 0.0, 0.6147, 0.005145, 0.3853, 0.005145, 0.3853, 0.005145, 0.6147, 0.005145, 0.6147, 0.01028, 0.3853, 0.01028, 0.8647, 0.7397, 0.8647, 0.5103, 0.875, 0.5103, 0.875, 0.7397, 0.625, 0.01028, 0.625, 0.2397, 0.6199, 0.2397, 0.6199, 0.01028, 0.6199, 0.01028, 0.6199, 0.2397, 0.6147, 0.2397, 0.6147, 0.01028, 0.6147, 0.2603, 0.3853, 0.2603, 0.3853, 0.2551, 0.6147, 0.2551, 0.6147, 0.2551, 0.3853, 0.2551, 0.3853, 0.2449, 0.6147, 0.2449, 0.6147, 0.2449, 0.3853, 0.2449, 0.3853, 0.2397, 0.6147, 0.2397, 0.3647, 0.5103, 0.1353, 0.5103, 0.1353, 0.5051, 0.3647, 0.5051, 0.3647, 0.5051, 0.1353, 0.5051, 0.1353, 0.5, 0.3647, 0.5, 0.375, 0.4897, 0.375, 0.2603, 0.3853, 0.2603, 0.3853, 0.4897, 0.8647, 0.5103, 0.6353, 0.5103, 0.6353, 0.5, 0.8647, 0.5, 0.625, 0.2603, 0.625, 0.4897, 0.6199, 0.4897, 0.6199, 0.2603, 0.6199, 0.2603, 0.6199, 0.4897, 0.6147, 0.4897, 0.6147, 0.2603, 0.6147, 0.5103, 0.3853, 0.5103, 0.3853, 0.5051, 0.6147, 0.5051, 0.6147, 0.5051, 0.3853, 0.5051, 0.3853, 0.4949, 0.6147, 0.4949, 0.6147, 0.4949, 0.3853, 0.4949, 0.3853, 0.4897, 0.6147, 0.4897, 0.3647, 0.7397, 0.3647, 0.5103, 0.3699, 0.5103, 0.3699, 0.7397, 0.3699, 0.7397, 0.3699, 0.5103, 0.3801, 0.5103, 0.3801, 0.7397, 0.3801, 0.7397, 0.3801, 0.5103, 0.3853, 0.5103, 0.3853, 0.7397, 0.6353, 0.5103, 0.6353, 0.7397, 0.6301, 0.7397, 0.6301, 0.5103, 0.6301, 0.5103, 0.6301, 0.7397, 0.6199, 0.7397, 0.6199, 0.5103, 0.6199, 0.5103, 0.6199, 0.7397, 0.6147, 0.7397, 0.6147, 0.5103, 0.6147, 0.7603, 0.3853, 0.7603, 0.3853, 0.7551, 0.6147, 0.7551, 0.6147, 0.7551, 0.3853, 0.7551, 0.3853, 0.7449, 0.6147, 0.7449, 0.6147, 0.7449, 0.3853, 0.7449, 0.3853, 0.7397, 0.6147, 0.7397, 0.1353, 0.7397, 0.3647, 0.7397, 0.3647, 0.7449, 0.1353, 0.7449, 0.1353, 0.7449, 0.3647, 0.7449, 0.3647, 0.75, 0.1353, 0.75, 0.375, 0.9897, 0.375, 0.7603, 0.3853, 0.7603, 0.3853, 0.9897, 0.6353, 0.7397, 0.8647, 0.7397, 0.8647, 0.75, 0.6353, 0.75, 0.625, 0.7603, 0.625, 0.9897, 0.6199, 0.9897, 0.6199, 0.7603, 0.6199, 0.7603, 0.6199, 0.9897, 0.6147, 0.9897, 0.6147, 0.7603, 0.1353, 0.5103, 0.3647, 0.5103, 0.3647, 0.7397, 0.1353, 0.7397])
me_cube_011.materials.append(mat_material_008)
me_cube_011.update()
me_cube_012 = bpy.data.meshes.new('Cube.012')
me_cube_012.from_pydata([(-0.9178, -0.9178, -1.0), (-0.9178, -1.0, -0.9178), (-1.0, -0.9178, -0.9178), (-0.9178, -0.9588, -0.989), (-0.9588, -0.9178, -0.989), (-0.9571, -0.9571, -0.9783), (-0.9588, -0.989, -0.9178), (-0.9178, -0.989, -0.9588), (-0.9571, -0.9783, -0.9571), (-0.989, -0.9178, -0.9588), (-0.989, -0.9588, -0.9178), (-0.9783, -0.9571, -0.9571), (-0.9178, -1.0, 0.9178), (-0.9178, -0.9178, 1.0), (-1.0, -0.9178, 0.9178), (-0.9178, -0.989, 0.9588), (-0.9588, -0.989, 0.9178), (-0.9571, -0.9783, 0.9571), (-0.9588, -0.9178, 0.989), (-0.9178, -0.9588, 0.989), (-0.9571, -0.9571, 0.9783), (-0.989, -0.9588, 0.9178), (-0.989, -0.9178, 0.9588), (-0.9783, -0.9571, 0.9571), (-0.9178, 0.9178, -1.0), (-1.0, 0.9178, -0.9178), (-0.9178, 1.0, -0.9178), (-0.9588, 0.9178, -0.989), (-0.9178, 0.9588, -0.989), (-0.9571, 0.9571, -0.9783), (-0.989, 0.9588, -0.9178), (-0.989, 0.9178, -0.9588), (-0.9783, 0.9571, -0.9571), (-0.9178, 0.989, -0.9588), (-0.9588, 0.989, -0.9178), (-0.9571, 0.9783, -0.9571), (-0.9178, 0.9178, 1.0), (-0.9178, 1.0, 0.9178), (-1.0, 0.9178, 0.9178), (-0.9178, 0.9588, 0.989), (-0.9588, 0.9178, 0.989), (-0.9571, 0.9571, 0.9783), (-0.9588, 0.989, 0.9178), (-0.9178, 0.989, 0.9588), (-0.9571, 0.9783, 0.9571), (-0.989, 0.9178, 0.9588), (-0.989, 0.9588, 0.9178), (-0.9783, 0.9571, 0.9571), (0.9178, -0.9178, -1.0), (1.0, -0.9178, -0.9178), (0.9178, -1.0, -0.9178), (0.9588, -0.9178, -0.989), (0.9178, -0.9588, -0.989), (0.9571, -0.9571, -0.9783), (0.989, -0.9588, -0.9178), (0.989, -0.9178, -0.9588), (0.9783, -0.9571, -0.9571), (0.9178, -0.989, -0.9588), (0.9588, -0.989, -0.9178), (0.9571, -0.9783, -0.9571), (0.9178, -0.9178, 1.0), (0.9178, -1.0, 0.9178), (1.0, -0.9178, 0.9178), (0.9178, -0.9588, 0.989), (0.9588, -0.9178, 0.989), (0.9571, -0.9571, 0.9783), (0.9588, -0.989, 0.9178), (0.9178, -0.989, 0.9588), (0.9571, -0.9783, 0.9571), (0.989, -0.9178, 0.9588), (0.989, -0.9588, 0.9178), (0.9783, -0.9571, 0.9571), (0.9178, 0.9178, -1.0), (0.9178, 1.0, -0.9178), (1.0, 0.9178, -0.9178), (0.9178, 0.9588, -0.989), (0.9588, 0.9178, -0.989), (0.9571, 0.9571, -0.9783), (0.9588, 0.989, -0.9178), (0.9178, 0.989, -0.9588), (0.9571, 0.9783, -0.9571), (0.989, 0.9178, -0.9588), (0.989, 0.9588, -0.9178), (0.9783, 0.9571, -0.9571), (0.9178, 0.9178, 1.0), (1.0, 0.9178, 0.9178), (0.9178, 1.0, 0.9178), (0.9588, 0.9178, 0.989), (0.9178, 0.9588, 0.989), (0.9571, 0.9571, 0.9783), (0.989, 0.9588, 0.9178), (0.989, 0.9178, 0.9588), (0.9783, 0.9571, 0.9571), (0.9178, 0.989, 0.9588), (0.9588, 0.989, 0.9178), (0.9571, 0.9783, 0.9571)], [], [(50, 61, 12, 1), (74, 85, 62, 49), (84, 36, 13, 60), (2, 14, 38, 25), (26, 37, 86, 73), (0, 3, 5, 4), (3, 7, 8, 5), (1, 6, 8, 7), (6, 10, 11, 8), (2, 9, 11, 10), (9, 4, 5, 11), (5, 8, 11), (12, 15, 17, 16), (15, 19, 20, 17), (13, 18, 20, 19), (18, 22, 23, 20), (14, 21, 23, 22), (21, 16, 17, 23), (17, 20, 23), (24, 27, 29, 28), (27, 31, 32, 29), (25, 30, 32, 31), (30, 34, 35, 32), (26, 33, 35, 34), (33, 28, 29, 35), (29, 32, 35), (36, 39, 41, 40), (39, 43, 44, 41), (37, 42, 44, 43), (42, 46, 47, 44), (38, 45, 47, 46), (45, 40, 41, 47), (41, 44, 47), (48, 51, 53, 52), (51, 55, 56, 53), (49, 54, 56, 55), (54, 58, 59, 56), (50, 57, 59, 58), (57, 52, 53, 59), (53, 56, 59), (60, 63, 65, 64), (63, 67, 68, 65), (61, 66, 68, 67), (66, 70, 71, 68), (62, 69, 71, 70), (69, 64, 65, 71), (65, 68, 71), (72, 75, 77, 76), (75, 79, 80, 77), (73, 78, 80, 79), (78, 82, 83, 80), (74, 81, 83, 82), (81, 76, 77, 83), (77, 80, 83), (84, 87, 89, 88), (87, 91, 92, 89), (85, 90, 92, 91), (90, 94, 95, 92), (86, 93, 95, 94), (93, 88, 89, 95), (89, 92, 95), (24, 0, 4, 27), (27, 4, 9, 31), (31, 9, 2, 25), (1, 12, 16, 6), (6, 16, 21, 10), (10, 21, 14, 2), (13, 36, 40, 18), (18, 40, 45, 22), (22, 45, 38, 14), (37, 26, 34, 42), (42, 34, 30, 46), (46, 30, 25, 38), (72, 24, 28, 75), (75, 28, 33, 79), (79, 33, 26, 73), (36, 84, 88, 39), (39, 88, 93, 43), (43, 93, 86, 37), (85, 74, 82, 90), (90, 82, 78, 94), (94, 78, 73, 86), (48, 72, 76, 51), (51, 76, 81, 55), (55, 81, 74, 49), (84, 60, 64, 87), (87, 64, 69, 91), (91, 69, 62, 85), (61, 50, 58, 66), (66, 58, 54, 70), (70, 54, 49, 62), (0, 48, 52, 3), (3, 52, 57, 7), (7, 57, 50, 1), (60, 13, 19, 63), (63, 19, 15, 67), (67, 15, 12, 61), (24, 72, 48, 0)])
me_cube_012.polygons.foreach_set('use_smooth', [True] * 98)
_uv = me_cube_012.uv_layers.new(name='UVMap')
_uv.uv.foreach_set('vector', [0.3853, 0.7603, 0.6147, 0.7603, 0.6147, 0.9897, 0.3853, 0.9897, 0.3853, 0.5103, 0.6147, 0.5103, 0.6147, 0.7397, 0.3853, 0.7397, 0.6353, 0.5103, 0.8647, 0.5103, 0.8647, 0.7397, 0.6353, 0.7397, 0.3853, 0.01028, 0.6147, 0.01028, 0.6147, 0.2397, 0.3853, 0.2397, 0.3853, 0.2603, 0.6147, 0.2603, 0.6147, 0.4897, 0.3853, 0.4897, 0.1353, 0.7397, 0.1353, 0.7449, 0.1304, 0.7446, 0.1301, 0.7397, 0.1353, 0.7449, 0.1353, 0.75, 0.1304, 0.75, 0.1304, 0.7446, 0.3853, 0.9897, 0.3853, 1.0, 0.375, 0.9946, 0.375, 0.9897, 0.3853, 0.0, 0.3853, 0.005145, 0.375, 0.005363, 0.375, 0.0, 0.3853, 0.01028, 0.375, 0.01028, 0.375, 0.005363, 0.3853, 0.005145, 0.125, 0.7397, 0.1301, 0.7397, 0.1304, 0.7446, 0.125, 0.7446, 0.1304, 0.7446, 0.1304, 0.75, 0.125, 0.7446, 0.6147, 0.9897, 0.6199, 0.9897, 0.6196, 1.0, 0.6147, 1.0, 0.6199, 0.9897, 0.625, 0.9897, 0.625, 1.0, 0.6196, 1.0, 0.8647, 0.7397, 0.875, 0.7397, 0.875, 0.7446, 0.8647, 0.75, 0.625, 0.01028, 0.6199, 0.01028, 0.6196, 0.005363, 0.625, 0.005363, 0.6147, 0.01028, 0.6147, 0.005145, 0.6196, 0.005363, 0.6199, 0.01028, 0.6147, 0.005145, 0.6147, 0.0, 0.6196, 0.0, 0.6196, 0.005363, 0.6196, 0.0, 0.625, 0.005363, 0.6196, 0.005363, 0.1353, 0.5103, 0.1301, 0.5103, 0.1304, 0.5054, 0.1353, 0.5051, 0.1301, 0.5103, 0.125, 0.5103, 0.125, 0.5054, 0.1304, 0.5054, 0.3853, 0.2397, 0.3853, 0.2449, 0.375, 0.2446, 0.375, 0.2397, 0.3853, 0.2449, 0.3853, 0.2551, 0.375, 0.2554, 0.375, 0.2446, 0.3853, 0.2603, 0.375, 0.2603, 0.375, 0.2554, 0.3853, 0.2551, 0.1353, 0.5, 0.1353, 0.5051, 0.1304, 0.5054, 0.1304, 0.5, 0.1304, 0.5054, 0.125, 0.5054, 0.1304, 0.5, 0.8647, 0.5103, 0.8647, 0.5, 0.875, 0.5054, 0.875, 0.5103, 0.625, 0.2603, 0.6199, 0.2603, 0.6196, 0.2554, 0.625, 0.25, 0.6147, 0.2603, 0.6147, 0.2551, 0.6196, 0.2554, 0.6199, 0.2603, 0.6147, 0.2551, 0.6147, 0.2449, 0.6196, 0.2446, 0.6196, 0.2554, 0.6147, 0.2397, 0.6199, 0.2397, 0.6196, 0.2446, 0.6147, 0.2449, 0.6199, 0.2397, 0.625, 0.2397, 0.625, 0.2446, 0.6196, 0.2446, 0.625, 0.2446, 0.6196, 0.2473, 0.6196, 0.2446, 0.3647, 0.7397, 0.3699, 0.7397, 0.3696, 0.7446, 0.3647, 0.7449, 0.3699, 0.7397, 0.3801, 0.7397, 0.3804, 0.7446, 0.3696, 0.7446, 0.3853, 0.7397, 0.3853, 0.7449, 0.3804, 0.7446, 0.3801, 0.7397, 0.3853, 0.7449, 0.3853, 0.7551, 0.375, 0.7554, 0.3804, 0.7446, 0.3853, 0.7603, 0.375, 0.7603, 0.375, 0.7554, 0.3853, 0.7551, 0.3647, 0.75, 0.3647, 0.7449, 0.3696, 0.7446, 0.3696, 0.75, 0.3696, 0.7446, 0.3723, 0.7446, 0.3696, 0.75, 0.6353, 0.7397, 0.6353, 0.75, 0.6304, 0.75, 0.6301, 0.7397, 0.625, 0.7603, 0.6199, 0.7603, 0.6196, 0.7554, 0.625, 0.7554, 0.6147, 0.7603, 0.6147, 0.7551, 0.6196, 0.7554, 0.6199, 0.7603, 0.6147, 0.7551, 0.6147, 0.7449, 0.6196, 0.7446, 0.6196, 0.7554, 0.6147, 0.7397, 0.6199, 0.7397, 0.6196, 0.7446, 0.6147, 0.7449, 0.6199, 0.7397, 0.6301, 0.7397, 0.6304, 0.75, 0.6196, 0.7446, 0.625, 0.7554, 0.6196, 0.7554, 0.6196, 0.7527, 0.3647, 0.5103, 0.3647, 0.5051, 0.3696, 0.5054, 0.3699, 0.5103, 0.3647, 0.5051, 0.3647, 0.5, 0.3696, 0.5, 0.3696, 0.5054, 0.3853, 0.4897, 0.3853, 0.4949, 0.375, 0.4946, 0.375, 0.4897, 0.3853, 0.4949, 0.3853, 0.5051, 0.3804, 0.5054, 0.375, 0.4946, 0.3853, 0.5103, 0.3801, 0.5103, 0.3804, 0.5054, 0.3853, 0.5051, 0.3801, 0.5103, 0.3699, 0.5103, 0.3696, 0.5054, 0.3804, 0.5054, 0.3696, 0.5054, 0.3696, 0.5, 0.3723, 0.5054, 0.6353, 0.5103, 0.6301, 0.5103, 0.6304, 0.5, 0.6353, 0.5, 0.6301, 0.5103, 0.6199, 0.5103, 0.6196, 0.5054, 0.6304, 0.5, 0.6147, 0.5103, 0.6147, 0.5051, 0.6196, 0.5054, 0.6199, 0.5103, 0.6147, 0.5051, 0.6147, 0.4949, 0.6196, 0.4946, 0.6196, 0.5054, 0.6147, 0.4897, 0.6199, 0.4897, 0.6196, 0.4946, 0.6147, 0.4949, 0.6199, 0.4897, 0.625, 0.4897, 0.625, 0.4946, 0.6196, 0.4946, 0.625, 0.4946, 0.6196, 0.4973, 0.6196, 0.4946, 0.1353, 0.5103, 0.1353, 0.7397, 0.1301, 0.7397, 0.1301, 0.5103, 0.1301, 0.5103, 0.1301, 0.7397, 0.125, 0.7397, 0.125, 0.5103, 0.375, 0.2397, 0.375, 0.01028, 0.3853, 0.01028, 0.3853, 0.2397, 0.3853, 0.9897, 0.6147, 0.9897, 0.6147, 1.0, 0.3853, 1.0, 0.3853, 0.0, 0.6147, 0.0, 0.6147, 0.005145, 0.3853, 0.005145, 0.3853, 0.005145, 0.6147, 0.005145, 0.6147, 0.01028, 0.3853, 0.01028, 0.8647, 0.7397, 0.8647, 0.5103, 0.875, 0.5103, 0.875, 0.7397, 0.625, 0.01028, 0.625, 0.2397, 0.6199, 0.2397, 0.6199, 0.01028, 0.6199, 0.01028, 0.6199, 0.2397, 0.6147, 0.2397, 0.6147, 0.01028, 0.6147, 0.2603, 0.3853, 0.2603, 0.3853, 0.2551, 0.6147, 0.2551, 0.6147, 0.2551, 0.3853, 0.2551, 0.3853, 0.2449, 0.6147, 0.2449, 0.6147, 0.2449, 0.3853, 0.2449, 0.3853, 0.2397, 0.6147, 0.2397, 0.3647, 0.5103, 0.1353, 0.5103, 0.1353, 0.5051, 0.3647, 0.5051, 0.3647, 0.5051, 0.1353, 0.5051, 0.1353, 0.5, 0.3647, 0.5, 0.375, 0.4897, 0.375, 0.2603, 0.3853, 0.2603, 0.3853, 0.4897, 0.8647, 0.5103, 0.6353, 0.5103, 0.6353, 0.5, 0.8647, 0.5, 0.625, 0.2603, 0.625, 0.4897, 0.6199, 0.4897, 0.6199, 0.2603, 0.6199, 0.2603, 0.6199, 0.4897, 0.6147, 0.4897, 0.6147, 0.2603, 0.6147, 0.5103, 0.3853, 0.5103, 0.3853, 0.5051, 0.6147, 0.5051, 0.6147, 0.5051, 0.3853, 0.5051, 0.3853, 0.4949, 0.6147, 0.4949, 0.6147, 0.4949, 0.3853, 0.4949, 0.3853, 0.4897, 0.6147, 0.4897, 0.3647, 0.7397, 0.3647, 0.5103, 0.3699, 0.5103, 0.3699, 0.7397, 0.3699, 0.7397, 0.3699, 0.5103, 0.3801, 0.5103, 0.3801, 0.7397, 0.3801, 0.7397, 0.3801, 0.5103, 0.3853, 0.5103, 0.3853, 0.7397, 0.6353, 0.5103, 0.6353, 0.7397, 0.6301, 0.7397, 0.6301, 0.5103, 0.6301, 0.5103, 0.6301, 0.7397, 0.6199, 0.7397, 0.6199, 0.5103, 0.6199, 0.5103, 0.6199, 0.7397, 0.6147, 0.7397, 0.6147, 0.5103, 0.6147, 0.7603, 0.3853, 0.7603, 0.3853, 0.7551, 0.6147, 0.7551, 0.6147, 0.7551, 0.3853, 0.7551, 0.3853, 0.7449, 0.6147, 0.7449, 0.6147, 0.7449, 0.3853, 0.7449, 0.3853, 0.7397, 0.6147, 0.7397, 0.1353, 0.7397, 0.3647, 0.7397, 0.3647, 0.7449, 0.1353, 0.7449, 0.1353, 0.7449, 0.3647, 0.7449, 0.3647, 0.75, 0.1353, 0.75, 0.375, 0.9897, 0.375, 0.7603, 0.3853, 0.7603, 0.3853, 0.9897, 0.6353, 0.7397, 0.8647, 0.7397, 0.8647, 0.75, 0.6353, 0.75, 0.625, 0.7603, 0.625, 0.9897, 0.6199, 0.9897, 0.6199, 0.7603, 0.6199, 0.7603, 0.6199, 0.9897, 0.6147, 0.9897, 0.6147, 0.7603, 0.1353, 0.5103, 0.3647, 0.5103, 0.3647, 0.7397, 0.1353, 0.7397])
me_cube_012.materials.append(mat_material_009)
me_cube_012.update()

# ---- objects
ob_cube = bpy.data.objects.new('Cube', me_cube)
ob_camera = bpy.data.objects.new('Camera', cam_camera)
ob_i = bpy.data.objects.new('I', me_cube_006)
ob_cube_002 = bpy.data.objects.new('Cube.002', me_cube_007)
ob_cube_003 = bpy.data.objects.new('Cube.003', me_cube_008)
ob_cube_004 = bpy.data.objects.new('Cube.004', me_cube_009)
ob_cube_005 = bpy.data.objects.new('Cube.005', me_cube_010)
ob_cube_001 = bpy.data.objects.new('Cube.001', me_cube_011)
ob_cube_006 = bpy.data.objects.new('Cube.006', me_cube_012)
_N = ng_geometry_nodes_001.nodes; _L = ng_geometry_nodes_001.links
n0 = _N.new('GeometryNodeMeshLine'); n0.name = 'Mesh Line'; n0.location = (-787, 64)
n0.inputs[0].default_value = 2
n1 = _N.new('GeometryNodeMeshToPoints'); n1.name = 'Mesh to Points'; n1.location = (-600, 50)
n2 = _N.new('GeometryNodeMeshLine'); n2.name = 'Mesh Line.001'; n2.location = (-783, -234)
n2.inputs[0].default_value = 2
n2.inputs[3].default_value = (1.0, 0.0, 0.0)
n3 = _N.new('GeometryNodeMeshToPoints'); n3.name = 'Mesh to Points.001'; n3.location = (-595, -248)
n4 = _N.new('GeometryNodeInstanceOnPoints'); n4.name = 'Instance on Points'; n4.location = (-353, 73)
n5 = _N.new('GeometryNodeRealizeInstances'); n5.name = 'Realize Instances'; n5.location = (-183, 62)
n6 = _N.new('GeometryNodeObjectInfo'); n6.name = 'Object Info'; n6.location = (-86, -583)
n6.inputs[0].default_value = ob_i
n7 = _N.new('GeometryNodeInstanceOnPoints'); n7.name = 'Instance on Points.001'; n7.location = (108, 66)
n7.inputs[6].default_value = (0.5, 0.5, 0.5)
n8 = _N.new('NodeGroupOutput'); n8.name = 'Group Output'; n8.location = (488, 69)
n9 = _N.new('GeometryNodeViewer'); n9.name = 'Viewer'; n9.location = (487, 313)
_L.new(n0.outputs[0], n1.inputs[0])
_L.new(n1.outputs[0], n4.inputs[0])
_L.new(n2.outputs[0], n3.inputs[0])
_L.new(n3.outputs[0], n4.inputs[2])
_L.new(n4.outputs[0], n5.inputs[0])
_L.new(n7.outputs[0], n9.inputs[0])
_L.new(n5.outputs[0], n7.inputs[0])
_L.new(n6.outputs[4], n7.inputs[2])
_L.new(n7.outputs[0], n8.inputs[0])
n8.is_active_output = True

# ---- transforms, parenting, visibility, modifiers, constraints
ob_cube.location = (0.0, 0.0, -0.4064)
ob_cube.lock_rotations_4d = False
ob_cube.empty_display_type = 'ARROWS'
ob_cube.lineart.crease_threshold = 0.0
_m = ob_cube.modifiers.new('GeometryNodes.001', 'NODES')
_m.node_group = ng_geometry_nodes_001
ob_camera.location = (7.359, -6.926, 4.958)
ob_camera.rotation_euler = (1.109, 0.0, 0.8149)
ob_camera.lock_rotations_4d = False
ob_camera.empty_display_type = 'ARROWS'
ob_camera.color = (0.0, 0.0, 0.0, 0.0)
ob_camera.display_type = 'WIRE'
ob_camera.lineart.crease_threshold = 0.0
ob_i.location = (-7.43, 0.0, 0.0)
_m = ob_i.modifiers.new('Auto Smooth', 'NODES')
_m.node_group = ng_auto_smooth
_gi = [s.identifier for s in ng_auto_smooth.interface.items_tree if s.item_type == 'SOCKET' and s.in_out == 'INPUT']
_m[_gi[1]] = 0.5236  # Angle
ob_cube_002.location = (-9.914, 0.0, 0.0)
_m = ob_cube_002.modifiers.new('Auto Smooth', 'NODES')
_m.node_group = ng_auto_smooth
_gi = [s.identifier for s in ng_auto_smooth.interface.items_tree if s.item_type == 'SOCKET' and s.in_out == 'INPUT']
_m[_gi[1]] = 0.5236  # Angle
ob_cube_003.location = (-12.89, 0.0, 0.0)
_m = ob_cube_003.modifiers.new('Auto Smooth', 'NODES')
_m.node_group = ng_auto_smooth
_gi = [s.identifier for s in ng_auto_smooth.interface.items_tree if s.item_type == 'SOCKET' and s.in_out == 'INPUT']
_m[_gi[1]] = 0.5236  # Angle
ob_cube_004.location = (-15.32, 0.0, 0.0)
_m = ob_cube_004.modifiers.new('Auto Smooth', 'NODES')
_m.node_group = ng_auto_smooth
_gi = [s.identifier for s in ng_auto_smooth.interface.items_tree if s.item_type == 'SOCKET' and s.in_out == 'INPUT']
_m[_gi[1]] = 0.5236  # Angle
ob_cube_005.location = (-18.65, 0.0, 0.0)
_m = ob_cube_005.modifiers.new('Auto Smooth', 'NODES')
_m.node_group = ng_auto_smooth
_gi = [s.identifier for s in ng_auto_smooth.interface.items_tree if s.item_type == 'SOCKET' and s.in_out == 'INPUT']
_m[_gi[1]] = 0.5236  # Angle
ob_cube_001.location = (-22.94, 0.0, 0.0)
_m = ob_cube_001.modifiers.new('Auto Smooth', 'NODES')
_m.node_group = ng_auto_smooth
_gi = [s.identifier for s in ng_auto_smooth.interface.items_tree if s.item_type == 'SOCKET' and s.in_out == 'INPUT']
_m[_gi[1]] = 0.5236  # Angle
ob_cube_006.location = (-26.45, 0.0, 0.0)
_m = ob_cube_006.modifiers.new('Auto Smooth', 'NODES')
_m.node_group = ng_auto_smooth
_gi = [s.identifier for s in ng_auto_smooth.interface.items_tree if s.item_type == 'SOCKET' and s.in_out == 'INPUT']
_m[_gi[1]] = 0.5236  # Angle

# ---- collection membership
col_collection.objects.link(ob_cube)
col_collection.objects.link(ob_camera)
col_collection.objects.link(ob_i)
col_collection.objects.link(ob_cube_002)
col_collection.objects.link(ob_cube_003)
col_collection.objects.link(ob_cube_004)
col_collection.objects.link(ob_cube_005)
col_collection.objects.link(ob_cube_001)
col_collection.objects.link(ob_cube_006)

# ---- scene / render settings (as saved in the file)
scene.camera = ob_camera
scene.frame_start = 1; scene.frame_end = 250; scene.frame_set(139)
scene.render.engine = 'BLENDER_EEVEE_NEXT'
scene.cycles.sampling_pattern = 'TABULATED_SOBOL'
scene.view_settings.view_transform = 'Filmic'
bpy.context.view_layer.update()

# ---- added for rendering (the .blend has no usable light): sun
light_auto_sun = bpy.data.lights.new('AutoSun', 'SUN')
light_auto_sun.energy = 3.0
light_auto_sun.angle = 0.0523599
ob_auto_sun = bpy.data.objects.new('AutoSun', light_auto_sun)
scene.collection.objects.link(ob_auto_sun)
ob_auto_sun.rotation_euler = (0.872665, 0.174533, 0.523599)
bpy.context.view_layer.update()
